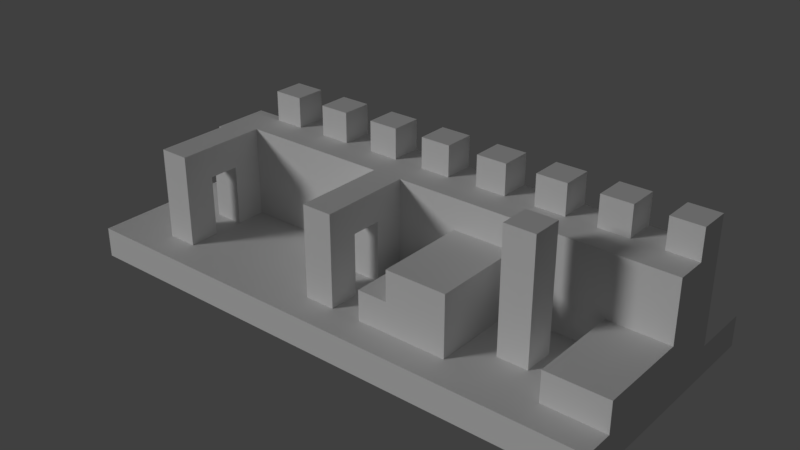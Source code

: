# Source: level.blend  (saved by Blender 2.78.0; exported with 4.5.12 LTS)
import bpy
from mathutils import Matrix  # noqa: F401  (used for matrix-valued properties, if any)

bpy.ops.wm.read_factory_settings(use_empty=True)
scene = bpy.context.scene
scene.name = 'Scene'

# ---- collections
col_collection_1 = bpy.data.collections.new('Collection 1'); scene.collection.children.link(col_collection_1)

# ---- materials (node trees are filled in below, after node groups)
mat_brick = bpy.data.materials.new('brick')
mat_brick.alpha_threshold = 0.0
mat_brick.use_transparent_shadow = False
mat_brick.preview_render_type = 'CUBE'
mat_brick.roughness = 0.5
mat_brick.specular_intensity = 0.0
mat_dirt = bpy.data.materials.new('dirt')
mat_dirt.alpha_threshold = 0.0
mat_dirt.use_transparent_shadow = False
mat_dirt.roughness = 0.5
mat_dirt.specular_intensity = 0.0
mat_vines = bpy.data.materials.new('vines')
mat_vines.alpha_threshold = 0.0
mat_vines.use_transparent_shadow = False
mat_vines.roughness = 0.5
mat_vines.specular_intensity = 0.0
mat_grass = bpy.data.materials.new('grass')
mat_grass.alpha_threshold = 0.0
mat_grass.use_transparent_shadow = False
mat_grass.roughness = 0.5
mat_grass.specular_intensity = 0.0
mat_stone = bpy.data.materials.new('stone')
mat_stone.alpha_threshold = 0.0
mat_stone.use_transparent_shadow = False
mat_stone.preview_render_type = 'CUBE'
mat_stone.roughness = 0.5
mat_stone.specular_intensity = 0.0

# ---- material node trees

# ---- world
world_world = bpy.data.worlds.new('World'); scene.world = world_world
world_world.color = (0.05088, 0.05088, 0.05088)
world_world.use_sun_shadow = False
world_world.sun_shadow_jitter_overblur = 0.0
world_world.cycles.sampling_method = 'MANUAL'

# ---- lights
light_sun = bpy.data.lights.new('Sun', 'SUN')
light_sun.transmission_factor = 0.0
light_sun.angle = 0.1993
light_sun.energy = 1.0
light_sun.shadow_buffer_clip_start = 0.5
light_sun.shadow_soft_size = 0.1
light_sun.shadow_cascade_max_distance = 1000.0

# ---- meshes
me_level_002 = bpy.data.meshes.new('level.002')
me_level_002.from_pydata([(-10.5, -3.5, 0.5), (-9.5, -3.5, 0.5), (-9.5, -3.5, 1.5), (-10.5, -3.5, 1.5), (-10.5, -2.5, 0.5), (-9.5, -2.5, 0.5), (-9.5, -2.5, 1.5), (-10.5, -2.5, 1.5), (-8.5, -3.5, 0.5), (-8.5, -3.5, 1.5), (-8.5, -2.5, 0.5), (-8.5, -2.5, 1.5), (-7.5, -3.5, 0.5), (-7.5, -3.5, 1.5), (-7.5, -2.5, 0.5), (-7.5, -2.5, 1.5), (-6.5, -3.5, 0.5), (-6.5, -3.5, 1.5), (-6.5, -2.5, 0.5), (-6.5, -2.5, 1.5), (-10.5, -1.5, 0.5), (-9.5, -1.5, 0.5), (-9.5, -1.5, 1.5), (-10.5, -1.5, 1.5), (-8.5, -1.5, 0.5), (-8.5, -1.5, 1.5), (-7.5, -1.5, 0.5), (-6.5, -1.5, 0.5), (-6.5, -1.5, 1.5), (-7.5, -1.5, 1.5), (-10.5, -0.5, 0.5), (-9.5, -0.5, 0.5), (-9.5, -0.5, 1.5), (-10.5, -0.5, 1.5), (-8.5, -0.5, 0.5), (-8.5, -0.5, 1.5), (-7.5, -0.5, 0.5), (-7.5, -0.5, 1.5), (-6.5, -0.5, 0.5), (-6.5, -0.5, 1.5), (-10.5, 0.5, 0.5), (-9.5, 0.5, 0.5), (-9.5, 0.5, 1.5), (-10.5, 0.5, 1.5), (-8.5, 0.5, 0.5), (-8.5, 0.5, 1.5), (-7.5, 0.5, 0.5), (-6.5, 0.5, 0.5), (-6.5, 0.5, 1.5), (-7.5, 0.5, 1.5), (-10.5, 1.5, 0.5), (-9.5, 1.5, 0.5), (-9.5, 1.5, 1.5), (-10.5, 1.5, 1.5), (-8.5, 1.5, 0.5), (-8.5, 1.5, 1.5), (-7.5, 1.5, 0.5), (-6.5, 1.5, 0.5), (-10.5, 2.5, 0.5), (-9.5, 2.5, 0.5), (-9.5, 2.5, 1.5), (-10.5, 2.5, 1.5), (-8.5, 2.5, 0.5), (-7.5, 2.5, 0.5), (-7.5, 1.5, 1.5), (-7.5, 2.5, 1.5), (-8.5, 2.5, 1.5), (-6.5, 2.5, 0.5), (-10.5, 3.5, 0.5), (-9.5, 3.5, 0.5), (-9.5, 3.5, 1.5), (-10.5, 3.5, 1.5), (-8.5, 3.5, 0.5), (-7.5, 3.5, 0.5), (-7.5, 3.5, 1.5), (-8.5, 3.5, 1.5), (-6.5, 3.5, 0.5), (-6.5, 2.5, 1.5), (-6.5, 3.5, 1.5), (-9.5, 4.5, 0.5), (-10.5, 4.5, 0.5), (-10.5, 4.5, 1.5), (-9.5, 4.5, 1.5), (-8.5, 4.5, 0.5), (-8.5, 4.5, 1.5), (-7.5, 4.5, 0.5), (-7.5, 4.5, 1.5), (-6.5, 4.5, 0.5), (-6.5, 4.5, 1.5), (-7.5, -2.5, 2.5), (-8.5, -2.5, 2.5), (-8.5, -1.5, 2.5), (-7.5, -1.5, 2.5), (-7.5, -0.5, 2.5), (-8.5, -0.5, 2.5), (-7.5, 0.5, 2.5), (-8.5, 0.5, 2.5), (-8.5, 1.5, 2.5), (-7.5, 1.5, 2.5), (-6.5, 0.5, 2.5), (-9.5, 1.5, 2.5), (-8.5, 2.5, 2.5), (-9.5, 2.5, 2.5), (-7.5, 2.5, 2.5), (-6.5, 2.5, 2.5), (-9.5, 3.5, 2.5), (-8.5, 3.5, 2.5), (-7.5, -2.5, 3.5), (-8.5, -2.5, 3.5), (-8.5, -1.5, 3.5), (-7.5, -1.5, 3.5), (-7.5, -0.5, 3.5), (-8.5, -0.5, 3.5), (-7.5, 0.5, 3.5), (-8.5, 0.5, 3.5), (-8.5, 1.5, 3.5), (-7.5, 1.5, 3.5), (-6.5, 0.5, 3.5), (-10.5, 1.5, 2.5), (-9.5, 1.5, 3.5), (-10.5, 1.5, 3.5), (-10.5, 2.5, 2.5), (-9.5, 2.5, 3.5), (-10.5, 2.5, 3.5), (-8.5, 2.5, 3.5), (-7.5, 2.5, 3.5), (-6.5, 2.5, 3.5), (-10.5, 3.5, 2.5), (-10.5, 3.5, 3.5), (-9.5, 3.5, 3.5), (-8.5, 3.5, 3.5), (-7.5, -2.5, 4.5), (-8.5, -2.5, 4.5), (-7.5, -1.5, 4.5), (-8.5, -1.5, 4.5), (-7.5, -0.5, 4.5), (-8.5, -0.5, 4.5), (-7.5, 0.5, 4.5), (-8.5, 0.5, 4.5), (-8.5, 1.5, 4.5), (-7.5, 1.5, 4.5), (-6.5, 0.5, 4.5), (-6.5, 1.5, 4.5), (-7.5, 2.5, 4.5), (-6.5, 2.5, 4.5), (-6.5, 1.5, 5.5), (-7.5, 1.5, 5.5), (-7.5, 2.5, 5.5), (-6.5, 2.5, 5.5), (-5.5, -3.5, 0.5), (-5.5, -3.5, 1.5), (-5.5, -2.5, 0.5), (-5.5, -2.5, 1.5), (-4.5, -3.5, 0.5), (-4.5, -3.5, 1.5), (-4.5, -2.5, 0.5), (-4.5, -2.5, 1.5), (-3.5, -3.5, 0.5), (-3.5, -3.5, 1.5), (-3.5, -2.5, 0.5), (-3.5, -2.5, 1.5), (-2.5, -3.5, 0.5), (-2.5, -3.5, 1.5), (-2.5, -2.5, 0.5), (-2.5, -2.5, 1.5), (-1.5, -3.5, 0.5), (-1.5, -3.5, 1.5), (-1.5, -2.5, 0.5), (-1.5, -2.5, 1.5), (-0.5, -3.5, 0.5), (-0.5, -3.5, 1.5), (-0.5, -2.5, 0.5), (-0.5, -2.5, 1.5), (0.5, -3.5, 0.5), (0.5, -3.5, 1.5), (0.5, -2.5, 0.5), (0.5, -2.5, 1.5), (1.5, -3.5, 0.5), (1.5, -3.5, 1.5), (1.5, -2.5, 0.5), (1.5, -2.5, 1.5), (2.5, -3.5, 0.5), (2.5, -3.5, 1.5), (2.5, -2.5, 0.5), (2.5, -2.5, 1.5), (3.5, -3.5, 0.5), (3.5, -3.5, 1.5), (3.5, -2.5, 0.5), (3.5, -2.5, 1.5), (4.5, -3.5, 0.5), (4.5, -3.5, 1.5), (4.5, -2.5, 0.5), (4.5, -2.5, 1.5), (5.5, -3.5, 0.5), (5.5, -3.5, 1.5), (5.5, -2.5, 0.5), (5.5, -2.5, 1.5), (6.5, -3.5, 0.5), (6.5, -3.5, 1.5), (6.5, -2.5, 0.5), (6.5, -2.5, 1.5), (7.5, -3.5, 0.5), (7.5, -3.5, 1.5), (7.5, -2.5, 0.5), (7.5, -2.5, 1.5), (-5.5, -1.5, 0.5), (-5.5, -1.5, 1.5), (-4.5, -1.5, 0.5), (-4.5, -1.5, 1.5), (-3.5, -1.5, 0.5), (-3.5, -1.5, 1.5), (-2.5, -1.5, 0.5), (-2.5, -1.5, 1.5), (-1.5, -1.5, 0.5), (-0.5, -1.5, 0.5), (-0.5, -1.5, 1.5), (-1.5, -1.5, 1.5), (0.5, -1.5, 0.5), (1.5, -1.5, 0.5), (2.5, -1.5, 0.5), (3.5, -1.5, 0.5), (3.5, -1.5, 1.5), (2.5, -1.5, 1.5), (4.5, -1.5, 0.5), (4.5, -1.5, 1.5), (5.5, -1.5, 0.5), (5.5, -1.5, 1.5), (6.5, -1.5, 0.5), (7.5, -1.5, 0.5), (7.5, -1.5, 1.5), (-5.5, -0.5, 0.5), (-5.5, -0.5, 1.5), (-4.5, -0.5, 0.5), (-4.5, -0.5, 1.5), (-3.5, -0.5, 0.5), (-3.5, -0.5, 1.5), (-2.5, -0.5, 0.5), (-2.5, -0.5, 1.5), (-1.5, -0.5, 0.5), (-1.5, -0.5, 1.5), (-0.5, -0.5, 0.5), (-0.5, -0.5, 1.5), (0.5, -0.5, 0.5), (1.5, -0.5, 0.5), (2.5, -0.5, 0.5), (3.5, -0.5, 0.5), (3.5, -0.5, 1.5), (2.5, -0.5, 1.5), (4.5, -0.5, 0.5), (5.5, -0.5, 0.5), (5.5, -0.5, 1.5), (4.5, -0.5, 1.5), (6.5, -0.5, 0.5), (7.5, -0.5, 0.5), (7.5, -0.5, 1.5), (-5.5, 0.5, 0.5), (-5.5, 0.5, 1.5), (-4.5, 0.5, 0.5), (-4.5, 0.5, 1.5), (-3.5, 0.5, 0.5), (-3.5, 0.5, 1.5), (-2.5, 0.5, 0.5), (-2.5, 0.5, 1.5), (-1.5, 0.5, 0.5), (-0.5, 0.5, 0.5), (-0.5, 0.5, 1.5), (-1.5, 0.5, 1.5), (0.5, 0.5, 0.5), (1.5, 0.5, 0.5), (2.5, 0.5, 0.5), (3.5, 0.5, 0.5), (3.5, 0.5, 1.5), (2.5, 0.5, 1.5), (4.5, 0.5, 0.5), (4.5, 0.5, 1.5), (5.5, 0.5, 0.5), (5.5, 0.5, 1.5), (6.5, 0.5, 0.5), (7.5, 0.5, 0.5), (7.5, 0.5, 1.5), (-5.5, 1.5, 0.5), (-4.5, 1.5, 0.5), (-3.5, 1.5, 0.5), (-2.5, 1.5, 0.5), (-1.5, 1.5, 0.5), (-0.5, 1.5, 0.5), (0.5, 1.5, 0.5), (1.5, 1.5, 0.5), (2.5, 1.5, 0.5), (3.5, 1.5, 0.5), (4.5, 1.5, 0.5), (5.5, 1.5, 0.5), (6.5, 1.5, 0.5), (7.5, 1.5, 0.5), (7.5, 1.5, 1.5), (-5.5, 2.5, 0.5), (-4.5, 2.5, 0.5), (-3.5, 2.5, 0.5), (-2.5, 2.5, 0.5), (-1.5, 2.5, 0.5), (-0.5, 2.5, 0.5), (0.5, 2.5, 0.5), (1.5, 2.5, 0.5), (2.5, 2.5, 0.5), (3.5, 2.5, 0.5), (4.5, 2.5, 0.5), (5.5, 2.5, 0.5), (6.5, 2.5, 0.5), (7.5, 2.5, 0.5), (7.5, 2.5, 1.5), (-5.5, 3.5, 0.5), (-5.5, 2.5, 1.5), (-5.5, 3.5, 1.5), (-4.5, 3.5, 0.5), (-4.5, 2.5, 1.5), (-4.5, 3.5, 1.5), (-3.5, 3.5, 0.5), (-3.5, 2.5, 1.5), (-3.5, 3.5, 1.5), (-2.5, 3.5, 0.5), (-2.5, 2.5, 1.5), (-2.5, 3.5, 1.5), (-1.5, 3.5, 0.5), (-1.5, 2.5, 1.5), (-1.5, 3.5, 1.5), (-0.5, 3.5, 0.5), (-0.5, 2.5, 1.5), (-0.5, 3.5, 1.5), (0.5, 3.5, 0.5), (0.5, 2.5, 1.5), (0.5, 3.5, 1.5), (1.5, 3.5, 0.5), (1.5, 2.5, 1.5), (1.5, 3.5, 1.5), (2.5, 3.5, 0.5), (2.5, 2.5, 1.5), (2.5, 3.5, 1.5), (3.5, 3.5, 0.5), (3.5, 2.5, 1.5), (3.5, 3.5, 1.5), (4.5, 3.5, 0.5), (4.5, 2.5, 1.5), (4.5, 3.5, 1.5), (5.5, 3.5, 0.5), (5.5, 2.5, 1.5), (5.5, 3.5, 1.5), (6.5, 3.5, 0.5), (6.5, 2.5, 1.5), (6.5, 3.5, 1.5), (7.5, 3.5, 0.5), (7.5, 3.5, 1.5), (-5.5, 4.5, 0.5), (-5.5, 4.5, 1.5), (-4.5, 4.5, 0.5), (-4.5, 4.5, 1.5), (-3.5, 4.5, 0.5), (-3.5, 4.5, 1.5), (-2.5, 4.5, 0.5), (-2.5, 4.5, 1.5), (-1.5, 4.5, 0.5), (-1.5, 4.5, 1.5), (-0.5, 4.5, 0.5), (-0.5, 4.5, 1.5), (0.5, 4.5, 0.5), (0.5, 4.5, 1.5), (1.5, 4.5, 0.5), (1.5, 4.5, 1.5), (2.5, 4.5, 0.5), (2.5, 4.5, 1.5), (3.5, 4.5, 0.5), (3.5, 4.5, 1.5), (4.5, 4.5, 0.5), (4.5, 4.5, 1.5), (5.5, 4.5, 0.5), (5.5, 4.5, 1.5), (6.5, 4.5, 0.5), (6.5, 4.5, 1.5), (7.5, 4.5, 0.5), (7.5, 4.5, 1.5), (-1.5, -2.5, 2.5), (-2.5, -2.5, 2.5), (-2.5, -1.5, 2.5), (-1.5, -1.5, 2.5), (0.5, -2.5, 2.5), (-0.5, -2.5, 2.5), (0.5, -1.5, 2.5), (-0.5, -1.5, 2.5), (1.5, -2.5, 2.5), (2.5, -2.5, 2.5), (2.5, -1.5, 2.5), (6.5, -2.5, 2.5), (5.5, -2.5, 2.5), (6.5, -1.5, 2.5), (5.5, -1.5, 2.5), (7.5, -2.5, 2.5), (7.5, -1.5, 2.5), (0.5, -0.5, 2.5), (-0.5, -0.5, 2.5), (2.5, -0.5, 2.5), (4.5, -1.5, 2.5), (3.5, -1.5, 2.5), (3.5, -0.5, 2.5), (4.5, -0.5, 2.5), (6.5, -0.5, 2.5), (5.5, -0.5, 2.5), (7.5, -0.5, 2.5), (-1.5, -0.5, 2.5), (-2.5, -0.5, 2.5), (-1.5, 0.5, 2.5), (-2.5, 0.5, 2.5), (0.5, 0.5, 2.5), (-0.5, 0.5, 2.5), (2.5, 0.5, 2.5), (6.5, 0.5, 2.5), (5.5, 0.5, 2.5), (7.5, 0.5, 2.5), (-5.5, 0.5, 2.5), (-4.5, 0.5, 2.5), (-3.5, 0.5, 2.5), (3.5, 0.5, 2.5), (4.5, 0.5, 2.5), (7.5, 1.5, 2.5), (-5.5, 2.5, 2.5), (-4.5, 2.5, 2.5), (-3.5, 2.5, 2.5), (-2.5, 2.5, 2.5), (-1.5, 2.5, 2.5), (-0.5, 2.5, 2.5), (0.5, 2.5, 2.5), (1.5, 2.5, 2.5), (2.5, 2.5, 2.5), (3.5, 2.5, 2.5), (4.5, 2.5, 2.5), (5.5, 2.5, 2.5), (6.5, 2.5, 2.5), (7.5, 2.5, 2.5), (-1.5, -2.5, 3.5), (-2.5, -2.5, 3.5), (-2.5, -1.5, 3.5), (-1.5, -1.5, 3.5), (1.5, -2.5, 3.5), (0.5, -2.5, 3.5), (1.5, -1.5, 3.5), (0.5, -1.5, 3.5), (2.5, -2.5, 3.5), (2.5, -1.5, 3.5), (1.5, -0.5, 3.5), (0.5, -0.5, 3.5), (2.5, -0.5, 3.5), (4.5, -1.5, 3.5), (3.5, -1.5, 3.5), (3.5, -0.5, 3.5), (4.5, -0.5, 3.5), (-1.5, -0.5, 3.5), (-2.5, -0.5, 3.5), (-1.5, 0.5, 3.5), (-2.5, 0.5, 3.5), (1.5, 0.5, 3.5), (0.5, 0.5, 3.5), (2.5, 0.5, 3.5), (-5.5, 0.5, 3.5), (-4.5, 0.5, 3.5), (-3.5, 0.5, 3.5), (-0.5, 0.5, 3.5), (3.5, 0.5, 3.5), (4.5, 0.5, 3.5), (5.5, 0.5, 3.5), (6.5, 0.5, 3.5), (7.5, 0.5, 3.5), (7.5, 1.5, 3.5), (-5.5, 2.5, 3.5), (-4.5, 2.5, 3.5), (-3.5, 2.5, 3.5), (-2.5, 2.5, 3.5), (-1.5, 2.5, 3.5), (-0.5, 2.5, 3.5), (0.5, 2.5, 3.5), (1.5, 2.5, 3.5), (2.5, 2.5, 3.5), (3.5, 2.5, 3.5), (4.5, 2.5, 3.5), (5.5, 2.5, 3.5), (6.5, 2.5, 3.5), (7.5, 2.5, 3.5), (-1.5, -2.5, 4.5), (-2.5, -2.5, 4.5), (-1.5, -1.5, 4.5), (-2.5, -1.5, 4.5), (-1.5, -0.5, 4.5), (-2.5, -0.5, 4.5), (4.5, -1.5, 4.5), (3.5, -1.5, 4.5), (3.5, -0.5, 4.5), (4.5, -0.5, 4.5), (-1.5, 0.5, 4.5), (-2.5, 0.5, 4.5), (-5.5, 0.5, 4.5), (-5.5, 1.5, 4.5), (-4.5, 0.5, 4.5), (-4.5, 1.5, 4.5), (-3.5, 0.5, 4.5), (-3.5, 1.5, 4.5), (-2.5, 1.5, 4.5), (-1.5, 1.5, 4.5), (-0.5, 0.5, 4.5), (-0.5, 1.5, 4.5), (0.5, 0.5, 4.5), (0.5, 1.5, 4.5), (1.5, 0.5, 4.5), (1.5, 1.5, 4.5), (2.5, 0.5, 4.5), (2.5, 1.5, 4.5), (3.5, 0.5, 4.5), (3.5, 1.5, 4.5), (4.5, 0.5, 4.5), (4.5, 1.5, 4.5), (5.5, 0.5, 4.5), (5.5, 1.5, 4.5), (6.5, 0.5, 4.5), (6.5, 1.5, 4.5), (7.5, 0.5, 4.5), (7.5, 1.5, 4.5), (-5.5, 2.5, 4.5), (-4.5, 2.5, 4.5), (-3.5, 2.5, 4.5), (-2.5, 2.5, 4.5), (-1.5, 2.5, 4.5), (-0.5, 2.5, 4.5), (0.5, 2.5, 4.5), (1.5, 2.5, 4.5), (2.5, 2.5, 4.5), (3.5, 2.5, 4.5), (4.5, 2.5, 4.5), (5.5, 2.5, 4.5), (6.5, 2.5, 4.5), (7.5, 2.5, 4.5), (4.5, -1.5, 5.5), (3.5, -1.5, 5.5), (3.5, -0.5, 5.5), (4.5, -0.5, 5.5), (-4.5, 1.5, 5.5), (-5.5, 1.5, 5.5), (-5.5, 2.5, 5.5), (-4.5, 2.5, 5.5), (-2.5, 1.5, 5.5), (-3.5, 1.5, 5.5), (-3.5, 2.5, 5.5), (-2.5, 2.5, 5.5), (-0.5, 1.5, 5.5), (-1.5, 1.5, 5.5), (-1.5, 2.5, 5.5), (-0.5, 2.5, 5.5), (1.5, 1.5, 5.5), (0.5, 1.5, 5.5), (0.5, 2.5, 5.5), (1.5, 2.5, 5.5), (3.5, 1.5, 5.5), (2.5, 1.5, 5.5), (2.5, 2.5, 5.5), (3.5, 2.5, 5.5), (5.5, 1.5, 5.5), (4.5, 1.5, 5.5), (4.5, 2.5, 5.5), (5.5, 2.5, 5.5), (7.5, 1.5, 5.5), (6.5, 1.5, 5.5), (6.5, 2.5, 5.5), (7.5, 2.5, 5.5)], [(245, 270), (288, 289), (313, 353), (401, 402), (314, 317), (267, 268), (357, 358), (54, 62), (183, 219), (213, 238), (55, 64), (304, 305), (65, 74), (432, 480), (41, 51), (475, 527), (232, 234), (283, 298), (477, 529), (163, 211), (220, 223), (427, 428), (333, 336), (105, 106), (282, 283), (475, 476), (343, 373), (179, 218), (16, 18), (492, 493), (331, 365), (363, 365), (72, 73), (38, 230), (285, 300), (259, 282), (532, 533), (338, 431), (277, 278), (478, 479), (336, 339), (159, 209), (27, 38), (304, 337), (101, 124), (97, 101), (87, 88), (348, 350), (347, 348), (57, 67), (433, 481), (284, 299), (163, 167), (51, 54), (30, 31), (473, 525), (364, 366), (248, 249), (126, 144), (363, 364), (432, 433), (320, 323), (211, 236), (331, 334), (302, 303), (179, 183), (143, 144), (205, 207), (73, 85), (318, 321), (161, 163), (261, 283), (422, 470), (225, 249), (307, 346), (103, 104), (314, 423), (473, 474), (177, 179), (10, 24), (273, 275), (126, 470), (287, 288), (361, 363), (240, 264), (287, 302), (344, 345), (50, 51), (5, 10), (478, 530), (427, 475), (338, 341), (303, 304), (18, 151), (219, 220), (21, 31), (66, 101), (227, 252), (310, 351), (329, 330), (257, 259), (44, 46), (36, 46), (306, 343), (59, 69), (320, 425), (214, 240), (77, 78), (286, 287), (273, 290), (77, 104), (366, 368), (322, 325), (480, 532), (361, 362), (316, 319), (236, 238), (209, 234), (300, 301), (85, 87), (479, 480), (346, 375), (375, 377), (337, 340), (422, 423), (340, 371), (322, 359), (275, 277), (40, 41), (359, 361), (522, 523), (305, 340), (316, 355), (14, 26), (242, 267), (149, 151), (328, 363), (289, 290), (334, 367), (474, 526), (270, 289), (321, 324), (317, 320), (68, 69), (305, 306), (282, 297), (47, 255), (12, 14), (528, 529), (480, 481), (329, 428), (345, 374), (309, 347), (125, 126), (347, 434), (332, 335), (83, 84), (217, 218), (338, 339), (259, 261), (56, 57), (423, 424), (26, 36), (104, 422), (327, 362), (474, 475), (321, 358), (339, 370), (191, 223), (57, 280), (343, 346), (376, 378), (175, 179), (375, 376), (281, 296), (34, 36), (290, 291), (284, 285), (167, 213), (333, 366), (165, 167), (360, 362), (252, 253), (359, 360), (104, 126), (83, 85), (69, 72), (47, 57), (306, 307), (479, 531), (181, 183), (1, 5), (105, 129), (159, 163), (342, 345), (303, 334), (268, 269), (195, 199), (280, 295), (296, 313), (244, 269), (291, 292), (269, 288), (62, 72), (365, 367), (238, 240), (115, 116), (327, 330), (307, 308), (317, 318), (187, 220), (86, 88), (207, 209), (106, 130), (78, 88), (434, 482), (425, 426), (263, 284), (41, 44), (302, 331), (423, 471), (354, 356), (223, 225), (482, 483), (205, 230), (470, 471), (268, 287), (63, 73), (370, 372), (341, 344), (365, 366), (326, 329), (291, 306), (286, 301), (434, 435), (296, 297), (341, 432), (451, 452), (424, 472), (218, 219), (101, 106), (78, 312), (65, 66), (238, 263), (325, 361), (31, 41), (371, 373), (292, 307), (470, 522), (311, 314), (355, 357), (337, 369), (285, 286), (526, 527), (275, 291), (24, 26), (249, 252), (298, 319), (240, 242), (97, 98), (10, 14), (213, 214), (46, 56), (301, 302), (8, 10), (191, 195), (344, 347), (299, 322), (155, 159), (77, 311), (153, 155), (325, 328), (155, 207), (323, 324), (175, 217), (328, 331), (79, 80), (74, 78), (425, 473), (372, 374), (269, 270), (199, 227), (371, 372), (73, 76), (472, 473), (243, 268), (339, 342), (171, 175), (169, 171), (356, 358), (355, 356), (297, 316), (277, 292), (54, 56), (312, 315), (234, 236), (214, 217), (232, 257), (59, 62), (75, 106), (76, 87), (430, 478), (424, 425), (326, 327), (199, 203), (219, 244), (79, 82), (353, 355), (280, 281), (65, 77), (187, 191), (481, 482), (197, 199), (471, 472), (185, 187), (311, 312), (66, 75), (524, 525), (315, 354), (369, 371), (290, 305), (248, 273), (44, 54), (472, 524), (313, 316), (346, 349), (295, 296), (317, 424), (56, 63), (530, 531), (335, 430), (151, 205), (323, 326), (85, 86), (58, 59), (429, 430), (330, 333), (310, 313), (218, 243), (79, 83), (20, 21), (374, 376), (318, 356), (471, 523), (344, 433), (353, 354), (295, 310), (36, 38), (27, 205), (358, 360), (369, 370), (367, 369), (87, 351), (292, 293), (320, 321), (257, 281), (428, 476), (345, 348), (242, 243), (297, 298), (335, 336), (211, 213), (430, 431), (234, 259), (4, 5), (14, 18), (329, 332), (21, 24), (300, 325), (217, 242), (319, 357), (351, 353), (381, 382), (171, 214), (51, 59), (263, 264), (336, 368), (264, 267), (481, 533), (315, 318), (340, 343), (227, 228), (330, 364), (255, 280), (151, 155), (69, 79), (288, 303), (245, 248), (243, 244), (31, 34), (298, 299), (157, 159), (431, 432), (335, 338), (18, 27), (429, 477), (342, 372), (34, 44), (428, 429), (267, 286), (220, 245), (167, 171), (5, 21), (352, 354), (281, 282), (351, 352), (63, 67), (311, 422), (270, 273), (324, 360), (91, 92), (482, 534), (326, 427), (225, 227), (26, 27), (173, 175), (368, 370), (367, 368), (341, 342), (348, 376), (314, 315), (289, 304), (67, 76), (244, 245), (299, 300), (426, 474), (324, 327), (76, 310), (230, 232), (236, 261), (312, 352), (209, 211), (183, 187), (67, 295), (72, 83), (373, 375), (264, 285), (334, 337), (55, 66), (477, 478), (189, 191), (46, 47), (38, 47), (207, 232), (357, 359), (323, 426), (230, 255), (88, 352), (431, 479), (362, 364), (223, 248), (534, 535), (249, 275), (252, 277), (476, 528), (193, 195), (433, 434), (332, 429), (319, 322), (426, 427), (301, 328), (255, 257), (332, 333), (62, 63), (283, 284), (24, 34), (373, 374), (261, 263), (476, 477), (195, 225)], [(0, 1, 2, 3), (2, 6, 7, 3), (0, 3, 7, 4), (1, 8, 9, 2), (9, 11, 6, 2), (8, 12, 13, 9), (13, 15, 11, 9), (12, 16, 17, 13), (17, 19, 15, 13), (6, 22, 23, 7), (4, 7, 23, 20), (11, 25, 22, 6), (19, 28, 29, 15), (22, 32, 33, 23), (20, 23, 33, 30), (25, 35, 32, 22), (29, 37, 35, 25), (28, 39, 37, 29), (32, 42, 43, 33), (30, 33, 43, 40), (35, 45, 42, 32), (39, 48, 49, 37), (42, 52, 53, 43), (40, 43, 53, 50), (45, 55, 52, 42), (52, 60, 61, 53), (50, 53, 61, 58), (60, 70, 71, 61), (58, 61, 71, 68), (70, 82, 81, 71), (68, 71, 81, 80), (75, 84, 82, 70), (74, 86, 84, 75), (11, 15, 89, 90), (15, 29, 92, 89), (11, 90, 91, 25), (35, 37, 93, 94), (37, 49, 95, 93), (35, 94, 96, 45), (45, 96, 97, 55), (49, 48, 99, 95), (52, 55, 97, 100), (52, 100, 102, 60), (64, 98, 103, 65), (60, 102, 105, 70), (90, 89, 107, 108), (89, 92, 110, 107), (90, 108, 109, 91), (94, 93, 111, 112), (93, 95, 113, 111), (94, 112, 114, 96), (96, 114, 115, 97), (95, 99, 117, 113), (118, 100, 119, 120), (118, 121, 102, 100), (119, 122, 123, 120), (118, 120, 123, 121), (100, 97, 115, 119), (115, 124, 122, 119), (98, 116, 125, 103), (121, 127, 105, 102), (122, 129, 128, 123), (121, 123, 128, 127), (124, 130, 129, 122), (108, 107, 131, 132), (131, 133, 134, 132), (107, 110, 133, 131), (108, 132, 134, 109), (109, 112, 111, 110), (133, 135, 136, 134), (110, 111, 135, 133), (109, 134, 136, 112), (135, 137, 138, 136), (111, 113, 137, 135), (112, 136, 138, 114), (137, 140, 139, 138), (114, 138, 139, 115), (113, 117, 141, 137), (141, 142, 140, 137), (116, 140, 143, 125), (140, 142, 145, 146), (145, 148, 147, 146), (142, 144, 148, 145), (140, 146, 147, 143), (16, 149, 150, 17), (150, 152, 19, 17), (149, 153, 154, 150), (154, 156, 152, 150), (153, 157, 158, 154), (158, 160, 156, 154), (157, 161, 162, 158), (162, 164, 160, 158), (161, 165, 166, 162), (166, 168, 164, 162), (165, 169, 170, 166), (170, 172, 168, 166), (169, 173, 174, 170), (174, 176, 172, 170), (173, 177, 178, 174), (178, 180, 176, 174), (177, 181, 182, 178), (182, 184, 180, 178), (181, 185, 186, 182), (186, 188, 184, 182), (185, 189, 190, 186), (190, 192, 188, 186), (189, 193, 194, 190), (194, 196, 192, 190), (193, 197, 198, 194), (198, 200, 196, 194), (197, 201, 202, 198), (202, 204, 200, 198), (201, 203, 204, 202), (152, 206, 28, 19), (156, 208, 206, 152), (160, 210, 208, 156), (164, 212, 210, 160), (172, 215, 216, 168), (188, 221, 222, 184), (192, 224, 221, 188), (196, 226, 224, 192), (203, 228, 229, 204), (206, 231, 39, 28), (208, 233, 231, 206), (210, 235, 233, 208), (212, 237, 235, 210), (216, 239, 237, 212), (215, 241, 239, 216), (221, 246, 247, 222), (226, 250, 251, 224), (228, 253, 254, 229), (231, 256, 48, 39), (233, 258, 256, 231), (235, 260, 258, 233), (237, 262, 260, 235), (241, 265, 266, 239), (246, 271, 272, 247), (251, 274, 271, 246), (250, 276, 274, 251), (253, 278, 279, 254), (278, 293, 294, 279), (293, 308, 309, 294), (308, 349, 350, 309), (349, 377, 378, 350), (164, 168, 379, 380), (168, 216, 382, 379), (164, 380, 381, 212), (172, 176, 383, 384), (383, 385, 386, 384), (172, 384, 386, 215), (176, 180, 387, 383), (180, 184, 388, 387), (184, 222, 389, 388), (196, 200, 390, 391), (390, 392, 393, 391), (196, 391, 393, 226), (200, 204, 394, 390), (394, 395, 392, 390), (204, 229, 395, 394), (385, 396, 397, 386), (215, 386, 397, 241), (222, 247, 398, 389), (221, 224, 399, 400), (224, 251, 402, 399), (221, 400, 401, 246), (392, 403, 404, 393), (226, 393, 404, 250), (395, 405, 403, 392), (229, 254, 405, 395), (237, 239, 406, 407), (239, 266, 408, 406), (237, 407, 409, 262), (396, 410, 411, 397), (241, 397, 411, 265), (247, 272, 412, 398), (403, 413, 414, 404), (250, 404, 414, 276), (405, 415, 413, 403), (254, 279, 415, 405), (48, 256, 416, 99), (256, 258, 417, 416), (258, 260, 418, 417), (260, 262, 409, 418), (266, 265, 411, 408), (272, 271, 419, 412), (271, 274, 420, 419), (274, 276, 414, 420), (279, 294, 421, 415), (294, 309, 435, 421), (380, 379, 436, 437), (379, 382, 439, 436), (380, 437, 438, 381), (383, 387, 440, 441), (440, 442, 443, 441), (383, 441, 443, 385), (387, 388, 444, 440), (444, 445, 442, 440), (388, 389, 445, 444), (442, 446, 447, 443), (385, 443, 447, 396), (445, 448, 446, 442), (389, 398, 448, 445), (400, 399, 449, 450), (399, 402, 452, 449), (400, 450, 451, 401), (407, 406, 453, 454), (406, 408, 455, 453), (407, 454, 456, 409), (446, 457, 458, 447), (396, 447, 458, 410), (448, 459, 457, 446), (398, 412, 459, 448), (99, 416, 460, 117), (416, 417, 461, 460), (417, 418, 462, 461), (418, 409, 456, 462), (408, 411, 463, 455), (411, 410, 458, 463), (412, 419, 464, 459), (419, 420, 465, 464), (420, 414, 466, 465), (414, 413, 467, 466), (413, 415, 468, 467), (415, 421, 469, 468), (421, 435, 483, 469), (437, 436, 484, 485), (484, 486, 487, 485), (436, 439, 486, 484), (437, 485, 487, 438), (438, 454, 453, 439), (486, 488, 489, 487), (439, 453, 488, 486), (438, 487, 489, 454), (450, 449, 490, 491), (449, 452, 493, 490), (450, 491, 492, 451), (488, 494, 495, 489), (453, 455, 494, 488), (454, 489, 495, 456), (117, 460, 496, 141), (496, 497, 142, 141), (460, 461, 498, 496), (498, 499, 497, 496), (461, 462, 500, 498), (500, 501, 499, 498), (462, 456, 495, 500), (495, 502, 501, 500), (494, 503, 502, 495), (455, 463, 504, 494), (504, 505, 503, 494), (463, 458, 506, 504), (506, 507, 505, 504), (458, 457, 508, 506), (508, 509, 507, 506), (457, 459, 510, 508), (510, 511, 509, 508), (459, 464, 512, 510), (512, 513, 511, 510), (464, 465, 514, 512), (514, 515, 513, 512), (465, 466, 516, 514), (516, 517, 515, 514), (466, 467, 518, 516), (518, 519, 517, 516), (467, 468, 520, 518), (520, 521, 519, 518), (468, 469, 521, 520), (497, 522, 144, 142), (501, 524, 523, 499), (503, 526, 525, 502), (507, 528, 527, 505), (511, 530, 529, 509), (515, 532, 531, 513), (519, 534, 533, 517), (469, 483, 535, 521), (491, 490, 536, 537), (536, 539, 538, 537), (490, 493, 539, 536), (491, 537, 538, 492), (497, 499, 540, 541), (540, 543, 542, 541), (499, 523, 543, 540), (497, 541, 542, 522), (501, 502, 544, 545), (544, 547, 546, 545), (502, 525, 547, 544), (501, 545, 546, 524), (503, 505, 548, 549), (548, 551, 550, 549), (505, 527, 551, 548), (503, 549, 550, 526), (507, 509, 552, 553), (552, 555, 554, 553), (509, 529, 555, 552), (507, 553, 554, 528), (511, 513, 556, 557), (556, 559, 558, 557), (513, 531, 559, 556), (511, 557, 558, 530), (515, 517, 560, 561), (560, 563, 562, 561), (517, 533, 563, 560), (515, 561, 562, 532), (519, 521, 564, 565), (564, 567, 566, 565), (521, 535, 567, 564), (519, 565, 566, 534)])
me_level_002.polygons.foreach_set('use_smooth', [True] * 307)
me_level_002.polygons.foreach_set('material_index', [1, 3, 0, 1, 3, 1, 4, 1, 4, 3, 0, 3, 4, 1, 0, 1, 4, 4, 3, 0, 3, 4, 3, 0, 3, 3, 0, 3, 0, 3, 0, 3, 3, 0, 0, 0, 0, 0, 0, 0, 0, 0, 0, 0, 0, 0, 0, 0, 0, 0, 0, 0, 0, 0, 0, 4, 0, 0, 4, 0, 0, 4, 0, 4, 0, 0, 0, 0, 0, 0, 0, 0, 0, 0, 0, 0, 0, 0, 0, 0, 0, 0, 0, 0, 1, 4, 1, 4, 1, 4, 1, 4, 1, 4, 1, 4, 1, 4, 1, 4, 1, 4, 1, 4, 1, 4, 1, 4, 1, 4, 1, 4, 0, 4, 4, 4, 4, 4, 4, 4, 4, 0, 4, 4, 4, 4, 0, 4, 4, 4, 0, 4, 4, 4, 4, 4, 4, 4, 4, 0, 0, 0, 0, 0, 0, 0, 0, 0, 4, 0, 0, 0, 0, 0, 4, 0, 0, 4, 0, 4, 0, 0, 2, 2, 2, 4, 0, 4, 0, 0, 0, 0, 4, 0, 0, 4, 0, 4, 0, 0, 0, 0, 0, 0, 0, 0, 0, 0, 0, 0, 0, 0, 0, 4, 0, 0, 4, 0, 4, 0, 4, 0, 2, 2, 2, 0, 0, 0, 4, 0, 4, 0, 0, 0, 0, 0, 0, 0, 0, 0, 0, 0, 0, 0, 0, 0, 0, 0, 0, 0, 0, 0, 0, 2, 2, 2, 0, 0, 0, 0, 0, 0, 0, 0, 0, 0, 0, 0, 0, 0, 0, 0, 0, 0, 0, 0, 0, 0, 0, 0, 0, 0, 0, 0, 0, 0, 0, 0, 0, 0, 0, 0, 0, 0, 0, 2, 4, 2, 2, 0, 0, 0, 0, 0, 0, 0, 0, 0, 0, 0, 0, 0, 0, 0, 0, 0, 0, 0, 0, 0, 0, 0, 0, 0, 0, 0, 0])
_k = set([(0, 1), (0, 3), (0, 4), (1, 8), (2, 3), (2, 9), (3, 7), (4, 20), (7, 23), (8, 12), (9, 13), (11, 15), (11, 25), (11, 90), (12, 16), (13, 17), (15, 29), (15, 89), (16, 149), (17, 150), (20, 30), (23, 33), (25, 29), (25, 91), (29, 92), (30, 40), (33, 43), (35, 37), (35, 45), (35, 94), (37, 49), (37, 93), (40, 50), (43, 53), (45, 55), (48, 49), (48, 256), (49, 95), (50, 58), (52, 55), (52, 60), (52, 100), (53, 61), (55, 64), (55, 66), (55, 97), (58, 68), (60, 70), (61, 71), (64, 65), (64, 98), (65, 77), (65, 103), (66, 75), (68, 80), (70, 75), (70, 105), (71, 81), (75, 106), (77, 311), (79, 80), (79, 83), (80, 81), (81, 82), (82, 84), (83, 85), (84, 86), (85, 87), (86, 88), (87, 351), (88, 352), (89, 107), (90, 108), (91, 109), (92, 110), (93, 111), (94, 112), (95, 113), (97, 115), (98, 116), (100, 102), (100, 118), (102, 105), (103, 125), (105, 127), (106, 130), (107, 131), (108, 132), (109, 110), (109, 112), (110, 111), (111, 112), (113, 137), (115, 119), (115, 124), (115, 139), (116, 140), (118, 120), (118, 121), (119, 120), (120, 123), (121, 127), (123, 128), (124, 130), (125, 143), (127, 128), (128, 129), (129, 130), (131, 132), (131, 133), (132, 134), (133, 135), (134, 136), (135, 137), (136, 138), (137, 141), (138, 139), (139, 140), (140, 142), (140, 146), (141, 496), (142, 144), (142, 145), (143, 147), (144, 148), (144, 522), (145, 146), (145, 148), (146, 147), (147, 148), (149, 153), (150, 154), (153, 157), (154, 158), (157, 161), (158, 162), (161, 165), (162, 166), (164, 168), (164, 212), (164, 380), (165, 169), (166, 170), (168, 216), (168, 379), (169, 173), (170, 174), (172, 176), (172, 215), (172, 384), (173, 177), (174, 178), (176, 180), (177, 181), (178, 182), (180, 184), (181, 185), (182, 186), (184, 222), (184, 388), (185, 189), (186, 190), (189, 193), (190, 194), (193, 197), (194, 198), (196, 200), (196, 226), (196, 391), (197, 201), (198, 202), (200, 204), (201, 202), (201, 203), (202, 204), (203, 228), (204, 394), (212, 216), (212, 381), (215, 241), (216, 382), (221, 224), (221, 246), (221, 400), (222, 247), (224, 251), (224, 399), (226, 250), (228, 253), (237, 239), (237, 262), (237, 407), (239, 266), (239, 406), (241, 265), (246, 251), (246, 401), (247, 272), (250, 276), (251, 402), (253, 278), (256, 258), (258, 260), (260, 262), (262, 409), (265, 266), (265, 411), (266, 408), (271, 272), (271, 274), (272, 412), (274, 276), (276, 414), (278, 293), (293, 308), (308, 349), (309, 347), (309, 350), (309, 435), (311, 314), (314, 317), (317, 320), (320, 323), (323, 326), (326, 329), (329, 332), (332, 335), (335, 338), (338, 341), (341, 344), (344, 347), (349, 377), (350, 378), (351, 353), (352, 354), (353, 355), (354, 356), (355, 357), (356, 358), (357, 359), (358, 360), (359, 361), (360, 362), (361, 363), (362, 364), (363, 365), (364, 366), (365, 367), (366, 368), (367, 369), (368, 370), (369, 371), (370, 372), (371, 373), (372, 374), (373, 375), (374, 376), (375, 377), (376, 378), (377, 378), (379, 436), (380, 437), (381, 438), (382, 439), (383, 384), (383, 385), (383, 441), (384, 386), (385, 396), (386, 397), (388, 444), (390, 391), (390, 394), (391, 393), (393, 404), (394, 395), (395, 405), (396, 410), (397, 411), (399, 449), (400, 450), (401, 451), (402, 452), (404, 414), (405, 415), (406, 453), (407, 454), (408, 455), (409, 456), (410, 411), (410, 458), (412, 459), (413, 414), (413, 415), (415, 468), (435, 483), (436, 484), (437, 485), (438, 439), (438, 454), (439, 453), (440, 441), (440, 444), (441, 443), (443, 447), (444, 445), (445, 448), (447, 458), (448, 459), (449, 490), (450, 491), (451, 492), (452, 493), (453, 454), (455, 494), (456, 495), (457, 458), (457, 459), (468, 520), (483, 535), (484, 485), (484, 486), (485, 487), (486, 488), (487, 489), (488, 494), (489, 495), (490, 536), (491, 537), (492, 538), (493, 539), (494, 504), (495, 500), (496, 498), (497, 499), (497, 522), (497, 541), (498, 500), (499, 523), (499, 540), (501, 502), (501, 524), (501, 545), (502, 525), (502, 544), (503, 505), (503, 526), (503, 549), (504, 506), (505, 527), (505, 548), (506, 508), (507, 509), (507, 528), (507, 553), (508, 510), (509, 529), (509, 552), (510, 512), (511, 513), (511, 530), (511, 557), (512, 514), (513, 531), (513, 556), (514, 516), (515, 517), (515, 532), (515, 561), (516, 518), (517, 533), (517, 560), (518, 520), (519, 521), (519, 534), (519, 565), (520, 521), (521, 564), (522, 542), (523, 524), (523, 543), (524, 546), (525, 526), (525, 547), (526, 550), (527, 528), (527, 551), (528, 554), (529, 530), (529, 555), (530, 558), (531, 532), (531, 559), (532, 562), (533, 534), (533, 563), (534, 566), (535, 567), (536, 537), (536, 539), (537, 538), (538, 539), (540, 541), (540, 543), (541, 542), (542, 543), (544, 545), (544, 547), (545, 546), (546, 547), (548, 549), (548, 551), (549, 550), (550, 551), (552, 553), (552, 555), (553, 554), (554, 555), (556, 557), (556, 559), (557, 558), (558, 559), (560, 561), (560, 563), (561, 562), (562, 563), (564, 565), (564, 567), (565, 566), (566, 567)])
me_level_002.attributes.new('sharp_edge', 'BOOLEAN', 'EDGE').data.foreach_set('value', [ (min(e.vertices), max(e.vertices)) in _k for e in me_level_002.edges])
_uv = me_level_002.uv_layers.new(name='UVMap')
_uv.uv.foreach_set('vector', [0.0, 0.0, 1.0, 0.0, 1.0, 1.0, 0.0, 1.0, 0.0, 0.0, 1.0, 0.0, 1.0, 1.0, 0.0, 1.0, 0.0, 0.0, 1.0, 0.0, 1.0, 1.0, 0.0, 1.0, 0.0, 0.0, 1.0, 0.0, 1.0, 1.0, 0.0, 1.0, 0.0, 0.0, 1.0, 0.0, 1.0, 1.0, 0.0, 1.0, 0.0, 0.0, 1.0, 0.0, 1.0, 1.0, 0.0, 1.0, 0.0, 0.0, 1.0, 0.0, 1.0, 1.0, 0.0, 1.0, 0.0, 0.0, 1.0, 0.0, 1.0, 1.0, 0.0, 1.0, 0.0, 0.0, 1.0, 0.0, 1.0, 1.0, 0.0, 1.0, 0.0, 0.0, 1.0, 0.0, 1.0, 1.0, 0.0, 1.0, 0.0, 0.0, 1.0, 0.0, 1.0, 1.0, 0.0, 1.0, 0.0, 0.0, 1.0, 0.0, 1.0, 1.0, 0.0, 1.0, 0.0, 0.0, 1.0, 0.0, 1.0, 1.0, 0.0, 1.0, 0.0, 0.0, 1.0, 0.0, 1.0, 1.0, 0.0, 1.0, 0.0, 0.0, 1.0, 0.0, 1.0, 1.0, 0.0, 1.0, 0.0, 0.0, 1.0, 0.0, 1.0, 1.0, 0.0, 1.0, 0.0, 0.0, 1.0, 0.0, 1.0, 1.0, 0.0, 1.0, 0.0, 0.0, 1.0, 0.0, 1.0, 1.0, 0.0, 1.0, 0.0, 0.0, 1.0, 0.0, 1.0, 1.0, 0.0, 1.0, 0.0, 0.0, 1.0, 0.0, 1.0, 1.0, 0.0, 1.0, 0.0, 0.0, 1.0, 0.0, 1.0, 1.0, 0.0, 1.0, 0.0, 0.0, 1.0, 0.0, 1.0, 1.0, 0.0, 1.0, 0.0, 0.0, 1.0, 0.0, 1.0, 1.0, 0.0, 1.0, 0.0, 0.0, 1.0, 0.0, 1.0, 1.0, 0.0, 1.0, 0.0, 0.0, 1.0, 0.0, 1.0, 1.0, 0.0, 1.0, 0.0, 0.0, 1.0, 0.0, 1.0, 1.0, 0.0, 1.0, 0.0, 0.0, 1.0, 0.0, 1.0, 1.0, 0.0, 1.0, 0.0, 0.0, 1.0, 0.0, 1.0, 1.0, 0.0, 1.0, 0.0, 0.0, 1.0, 0.0, 1.0, 1.0, 0.0, 1.0, 0.0, 0.0, 1.0, 0.0, 1.0, 1.0, 0.0, 1.0, 0.0, 0.0, 1.0, 0.0, 1.0, 1.0, 0.0, 1.0, 0.0, 0.0, 1.0, 0.0, 1.0, 1.0, 0.0, 1.0, 0.0, 0.0, 1.0, 0.0, 1.0, 1.0, 0.0, 1.0, 0.0, 0.0, 1.0, 0.0, 1.0, 1.0, 0.0, 1.0, 0.0, 0.0, 1.0, 0.0, 1.0, 1.0, 0.0, 1.0, 0.0, 0.0, 1.0, 0.0, 1.0, 1.0, 0.0, 1.0, 0.0, 0.0, 1.0, 0.0, 1.0, 1.0, 0.0, 1.0, 0.0, 0.0, 1.0, 0.0, 1.0, 1.0, 0.0, 1.0, 0.0, 0.0, 1.0, 0.0, 1.0, 1.0, 0.0, 1.0, 0.0, 0.0, 1.0, 0.0, 1.0, 1.0, 0.0, 1.0, 0.0, 0.0, 1.0, 0.0, 1.0, 1.0, 0.0, 1.0, 0.0, 0.0, 1.0, 0.0, 1.0, 1.0, 0.0, 1.0, 0.0, 0.0, 1.0, 0.0, 1.0, 1.0, 0.0, 1.0, 0.0, 0.0, 1.0, 0.0, 1.0, 1.0, 0.0, 1.0, 0.0, 0.0, 1.0, 0.0, 1.0, 1.0, 0.0, 1.0, 0.0, 0.0, 1.0, 0.0, 1.0, 1.0, 0.0, 1.0, 0.0, 0.0, 1.0, 0.0, 1.0, 1.0, 0.0, 1.0, 0.0, 0.0, 1.0, 0.0, 1.0, 1.0, 0.0, 1.0, 0.0, 0.0, 1.0, 0.0, 1.0, 1.0, 0.0, 1.0, 0.0, 0.0, 1.0, 0.0, 1.0, 1.0, 0.0, 1.0, 0.0, 0.0, 1.0, 0.0, 1.0, 1.0, 0.0, 1.0, 0.0, 0.0, 1.0, 0.0, 1.0, 1.0, 0.0, 1.0, 0.0, 0.0, 1.0, 0.0, 1.0, 1.0, 0.0, 1.0, 0.0, 0.0, 1.0, 0.0, 1.0, 1.0, 0.0, 1.0, 0.0, 0.0, 1.0, 0.0, 1.0, 1.0, 0.0, 1.0, 0.0, 0.0, 1.0, 0.0, 1.0, 1.0, 0.0, 1.0, 0.0, 0.0, 1.0, 0.0, 1.0, 1.0, 0.0, 1.0, 0.0, 0.0, 1.0, 0.0, 1.0, 1.0, 0.0, 1.0, 0.0, 0.0, 1.0, 0.0, 1.0, 1.0, 0.0, 1.0, 0.0, 0.0, 1.0, 0.0, 1.0, 1.0, 0.0, 1.0, 0.0, 0.0, 1.0, 0.0, 1.0, 1.0, 0.0, 1.0, 0.0, 0.0, 1.0, 0.0, 1.0, 1.0, 0.0, 1.0, 0.0, 0.0, 1.0, 0.0, 1.0, 1.0, 0.0, 1.0, 0.0, 0.0, 1.0, 0.0, 1.0, 1.0, 0.0, 1.0, 0.0, 0.0, 1.0, 0.0, 1.0, 1.0, 0.0, 1.0, 0.0, 0.0, 1.0, 0.0, 1.0, 1.0, 0.0, 1.0, 0.0, 0.0, 1.0, 0.0, 1.0, 1.0, 0.0, 1.0, 0.0, 0.0, 1.0, 0.0, 1.0, 1.0, 0.0, 1.0, 0.0, 0.0, 1.0, 0.0, 1.0, 1.0, 0.0, 1.0, 0.0, 0.0, 1.0, 0.0, 1.0, 1.0, 0.0, 1.0, 0.0, 0.0, 1.0, 0.0, 1.0, 1.0, 0.0, 1.0, 0.0, 0.0, 1.0, 0.0, 1.0, 1.0, 0.0, 1.0, 0.0, 0.0, 1.0, 0.0, 1.0, 1.0, 0.0, 1.0, 0.0, 0.0, 1.0, 0.0, 1.0, 1.0, 0.0, 1.0, 0.0, 0.0, 1.0, 0.0, 1.0, 1.0, 0.0, 1.0, 0.0, 0.0, 1.0, 0.0, 1.0, 1.0, 0.0, 1.0, 0.0, 0.0, 1.0, 0.0, 1.0, 1.0, 0.0, 1.0, 0.0, 0.0, 1.0, 0.0, 1.0, 1.0, 0.0, 1.0, 0.0, 0.0, 1.0, 0.0, 1.0, 1.0, 0.0, 1.0, 0.0, 0.0, 1.0, 0.0, 1.0, 1.0, 0.0, 1.0, 0.0, 0.0, 1.0, 0.0, 1.0, 1.0, 0.0, 1.0, 0.0, 0.0, 1.0, 0.0, 1.0, 1.0, 0.0, 1.0, 0.0, 0.0, 1.0, 0.0, 1.0, 1.0, 0.0, 1.0, 0.0, 0.0, 1.0, 0.0, 1.0, 1.0, 0.0, 1.0, 0.0, 0.0, 1.0, 0.0, 1.0, 1.0, 0.0, 1.0, 0.0, 0.0, 1.0, 0.0, 1.0, 1.0, 0.0, 1.0, 0.0, 0.0, 1.0, 0.0, 1.0, 1.0, 0.0, 1.0, 0.0, 0.0, 1.0, 0.0, 1.0, 1.0, 0.0, 1.0, 0.0, 0.0, 1.0, 0.0, 1.0, 1.0, 0.0, 1.0, 0.0, 0.0, 1.0, 0.0, 1.0, 1.0, 0.0, 1.0, 0.0, 0.0, 1.0, 0.0, 1.0, 1.0, 0.0, 1.0, 0.0, 0.0, 1.0, 0.0, 1.0, 1.0, 0.0, 1.0, 0.0, 0.0, 1.0, 0.0, 1.0, 1.0, 0.0, 1.0, 0.0, 0.0, 1.0, 0.0, 1.0, 1.0, 0.0, 1.0, 0.0, 0.0, 1.0, 0.0, 1.0, 1.0, 0.0, 1.0, 0.0, 0.0, 1.0, 0.0, 1.0, 1.0, 0.0, 1.0, 0.0, 0.0, 1.0, 0.0, 1.0, 1.0, 0.0, 1.0, 0.0, 0.0, 1.0, 0.0, 1.0, 1.0, 0.0, 1.0, 0.0, 0.0, 1.0, 0.0, 1.0, 1.0, 0.0, 1.0, 0.0, 0.0, 1.0, 0.0, 1.0, 1.0, 0.0, 1.0, 0.0, 0.0, 1.0, 0.0, 1.0, 1.0, 0.0, 1.0, 0.0, 0.0, 1.0, 0.0, 1.0, 1.0, 0.0, 1.0, 0.0, 0.0, 1.0, 0.0, 1.0, 1.0, 0.0, 1.0, 0.0, 0.0, 1.0, 0.0, 1.0, 1.0, 0.0, 1.0, 0.0, 0.0, 1.0, 0.0, 1.0, 1.0, 0.0, 1.0, 0.0, 0.0, 1.0, 0.0, 1.0, 1.0, 0.0, 1.0, 0.0, 0.0, 1.0, 0.0, 1.0, 1.0, 0.0, 1.0, 0.0, 0.0, 1.0, 0.0, 1.0, 1.0, 0.0, 1.0, 0.0, 0.0, 1.0, 0.0, 1.0, 1.0, 0.0, 1.0, 0.0, 0.0, 1.0, 0.0, 1.0, 1.0, 0.0, 1.0, 0.0, 0.0, 1.0, 0.0, 1.0, 1.0, 0.0, 1.0, 0.0, 0.0, 1.0, 0.0, 1.0, 1.0, 0.0, 1.0, 0.0, 0.0, 1.0, 0.0, 1.0, 1.0, 0.0, 1.0, 0.0, 0.0, 1.0, 0.0, 1.0, 1.0, 0.0, 1.0, 0.0, 0.0, 1.0, 0.0, 1.0, 1.0, 0.0, 1.0, 0.0, 0.0, 1.0, 0.0, 1.0, 1.0, 0.0, 1.0, 0.0, 0.0, 1.0, 0.0, 1.0, 1.0, 0.0, 1.0, 0.0, 0.0, 1.0, 0.0, 1.0, 1.0, 0.0, 1.0, 0.0, 0.0, 1.0, 0.0, 1.0, 1.0, 0.0, 1.0, 0.0, 0.0, 1.0, 0.0, 1.0, 1.0, 0.0, 1.0, 0.0, 0.0, 1.0, 0.0, 1.0, 1.0, 0.0, 1.0, 0.0, 0.0, 1.0, 0.0, 1.0, 1.0, 0.0, 1.0, 0.0, 0.0, 1.0, 0.0, 1.0, 1.0, 0.0, 1.0, 0.0, 0.0, 1.0, 0.0, 1.0, 1.0, 0.0, 1.0, 0.0, 0.0, 1.0, 0.0, 1.0, 1.0, 0.0, 1.0, 0.0, 0.0, 1.0, 0.0, 1.0, 1.0, 0.0, 1.0, 0.0, 0.0, 1.0, 0.0, 1.0, 1.0, 0.0, 1.0, 0.0, 0.0, 1.0, 0.0, 1.0, 1.0, 0.0, 1.0, 0.0, 0.0, 1.0, 0.0, 1.0, 1.0, 0.0, 1.0, 0.0, 0.0, 1.0, 0.0, 1.0, 1.0, 0.0, 1.0, 0.0, 0.0, 1.0, 0.0, 1.0, 1.0, 0.0, 1.0, 0.0, 0.0, 1.0, 0.0, 1.0, 1.0, 0.0, 1.0, 0.0, 0.0, 1.0, 0.0, 1.0, 1.0, 0.0, 1.0, 0.0, 0.0, 1.0, 0.0, 1.0, 1.0, 0.0, 1.0, 0.0, 0.0, 1.0, 0.0, 1.0, 1.0, 0.0, 1.0, 0.0, 0.0, 1.0, 0.0, 1.0, 1.0, 0.0, 1.0, 0.0, 0.0, 1.0, 0.0, 1.0, 1.0, 0.0, 1.0, 0.0, 0.0, 1.0, 0.0, 1.0, 1.0, 0.0, 1.0, 0.0, 0.0, 1.0, 0.0, 1.0, 1.0, 0.0, 1.0, 0.0, 0.0, 1.0, 0.0, 1.0, 1.0, 0.0, 1.0, 0.0, 0.0, 1.0, 0.0, 1.0, 1.0, 0.0, 1.0, 0.0, 0.0, 1.0, 0.0, 1.0, 1.0, 0.0, 1.0, 0.0, 0.0, 1.0, 0.0, 1.0, 1.0, 0.0, 1.0, 0.0, 0.0, 1.0, 0.0, 1.0, 1.0, 0.0, 1.0, 0.0, 0.0, 1.0, 0.0, 1.0, 1.0, 0.0, 1.0, 0.0, 0.0, 1.0, 0.0, 1.0, 1.0, 0.0, 1.0, 0.0, 0.0, 1.0, 0.0, 1.0, 1.0, 0.0, 1.0, 0.0, 0.0, 1.0, 0.0, 1.0, 1.0, 0.0, 1.0, 0.0, 0.0, 1.0, 0.0, 1.0, 1.0, 0.0, 1.0, 0.0, 0.0, 1.0, 0.0, 1.0, 1.0, 0.0, 1.0, 0.0, 0.0, 1.0, 0.0, 1.0, 1.0, 0.0, 1.0, 0.0, 0.0, 1.0, 0.0, 1.0, 1.0, 0.0, 1.0, 0.0, 0.0, 1.0, 0.0, 1.0, 1.0, 0.0, 1.0, 0.0, 0.0, 1.0, 0.0, 1.0, 1.0, 0.0, 1.0, 0.0, 0.0, 1.0, 0.0, 1.0, 1.0, 0.0, 1.0, 0.0, 0.0, 1.0, 0.0, 1.0, 1.0, 0.0, 1.0, 0.0, 0.0, 1.0, 0.0, 1.0, 1.0, 0.0, 1.0, 0.0, 0.0, 1.0, 0.0, 1.0, 1.0, 0.0, 1.0, 0.0, 0.0, 1.0, 0.0, 1.0, 1.0, 0.0, 1.0, 0.0, 0.0, 1.0, 0.0, 1.0, 1.0, 0.0, 1.0, 0.0, 0.0, 1.0, 0.0, 1.0, 1.0, 0.0, 1.0, 0.0, 0.0, 1.0, 0.0, 1.0, 1.0, 0.0, 1.0, 0.0, 0.0, 1.0, 0.0, 1.0, 1.0, 0.0, 1.0, 0.0, 0.0, 1.0, 0.0, 1.0, 1.0, 0.0, 1.0, 0.0, 0.0, 1.0, 0.0, 1.0, 1.0, 0.0, 1.0, 0.0, 0.0, 1.0, 0.0, 1.0, 1.0, 0.0, 1.0, 0.0, 0.0, 1.0, 0.0, 1.0, 1.0, 0.0, 1.0, 0.0, 0.0, 1.0, 0.0, 1.0, 1.0, 0.0, 1.0, 0.0, 0.0, 1.0, 0.0, 1.0, 1.0, 0.0, 1.0, 0.0, 0.0, 1.0, 0.0, 1.0, 1.0, 0.0, 1.0, 0.0, 0.0, 1.0, 0.0, 1.0, 1.0, 0.0, 1.0, 0.0, 0.0, 1.0, 0.0, 1.0, 1.0, 0.0, 1.0, 0.0, 0.0, 1.0, 0.0, 1.0, 1.0, 0.0, 1.0, 0.0, 0.0, 1.0, 0.0, 1.0, 1.0, 0.0, 1.0, 0.0, 0.0, 1.0, 0.0, 1.0, 1.0, 0.0, 1.0, 0.0, 0.0, 1.0, 0.0, 1.0, 1.0, 0.0, 1.0, 0.0, 0.0, 1.0, 0.0, 1.0, 1.0, 0.0, 1.0, 0.0, 0.0, 1.0, 0.0, 1.0, 1.0, 0.0, 1.0, 0.0, 0.0, 1.0, 0.0, 1.0, 1.0, 0.0, 1.0, 0.0, 0.0, 1.0, 0.0, 1.0, 1.0, 0.0, 1.0, 0.0, 0.0, 1.0, 0.0, 1.0, 1.0, 0.0, 1.0, 0.0, 0.0, 1.0, 0.0, 1.0, 1.0, 0.0, 1.0, 0.0, 0.0, 1.0, 0.0, 1.0, 1.0, 0.0, 1.0, 0.0, 0.0, 1.0, 0.0, 1.0, 1.0, 0.0, 1.0, 0.0, 0.0, 1.0, 0.0, 1.0, 1.0, 0.0, 1.0, 0.0, 0.0, 1.0, 0.0, 1.0, 1.0, 0.0, 1.0, 0.0, 0.0, 1.0, 0.0, 1.0, 1.0, 0.0, 1.0, 0.0, 0.0, 1.0, 0.0, 1.0, 1.0, 0.0, 1.0, 0.0, 0.0, 1.0, 0.0, 1.0, 1.0, 0.0, 1.0, 0.0, 0.0, 1.0, 0.0, 1.0, 1.0, 0.0, 1.0, 0.0, 0.0, 1.0, 0.0, 1.0, 1.0, 0.0, 1.0, 0.0, 0.0, 1.0, 0.0, 1.0, 1.0, 0.0, 1.0, 0.0, 0.0, 1.0, 0.0, 1.0, 1.0, 0.0, 1.0, 0.0, 0.0, 1.0, 0.0, 1.0, 1.0, 0.0, 1.0, 0.0, 0.0, 1.0, 0.0, 1.0, 1.0, 0.0, 1.0, 0.0, 0.0, 1.0, 0.0, 1.0, 1.0, 0.0, 1.0, 0.0, 0.0, 1.0, 0.0, 1.0, 1.0, 0.0, 1.0, 0.0, 0.0, 1.0, 0.0, 1.0, 1.0, 0.0, 1.0, 0.0, 0.0, 1.0, 0.0, 1.0, 1.0, 0.0, 1.0, 0.0, 0.0, 1.0, 0.0, 1.0, 1.0, 0.0, 1.0, 0.0, 0.0, 1.0, 0.0, 1.0, 1.0, 0.0, 1.0, 0.0, 0.0, 1.0, 0.0, 1.0, 1.0, 0.0, 1.0, 0.0, 0.0, 1.0, 0.0, 1.0, 1.0, 0.0, 1.0, 0.0, 0.0, 1.0, 0.0, 1.0, 1.0, 0.0, 1.0, 0.0, 0.0, 1.0, 0.0, 1.0, 1.0, 0.0, 1.0, 0.0, 0.0, 1.0, 0.0, 1.0, 1.0, 0.0, 1.0, 0.0, 0.0, 1.0, 0.0, 1.0, 1.0, 0.0, 1.0, 0.0, 0.0, 1.0, 0.0, 1.0, 1.0, 0.0, 1.0, 0.0, 0.0, 1.0, 0.0, 1.0, 1.0, 0.0, 1.0, 0.0, 0.0, 1.0, 0.0, 1.0, 1.0, 0.0, 1.0, 0.0, 0.0, 1.0, 0.0, 1.0, 1.0, 0.0, 1.0, 0.0, 0.0, 1.0, 0.0, 1.0, 1.0, 0.0, 1.0, 0.0, 0.0, 1.0, 0.0, 1.0, 1.0, 0.0, 1.0, 0.0, 0.0, 1.0, 0.0, 1.0, 1.0, 0.0, 1.0, 0.0, 0.0, 1.0, 0.0, 1.0, 1.0, 0.0, 1.0, 0.0, 0.0, 1.0, 0.0, 1.0, 1.0, 0.0, 1.0, 0.0, 0.0, 1.0, 0.0, 1.0, 1.0, 0.0, 1.0, 0.0, 0.0, 1.0, 0.0, 1.0, 1.0, 0.0, 1.0, 0.0, 0.0, 1.0, 0.0, 1.0, 1.0, 0.0, 1.0, 0.0, 0.0, 1.0, 0.0, 1.0, 1.0, 0.0, 1.0, 0.0, 0.0, 1.0, 0.0, 1.0, 1.0, 0.0, 1.0, 0.0, 0.0, 1.0, 0.0, 1.0, 1.0, 0.0, 1.0, 0.0, 0.0, 1.0, 0.0, 1.0, 1.0, 0.0, 1.0, 0.0, 0.0, 1.0, 0.0, 1.0, 1.0, 0.0, 1.0, 0.0, 0.0, 1.0, 0.0, 1.0, 1.0, 0.0, 1.0, 0.0, 0.0, 1.0, 0.0, 1.0, 1.0, 0.0, 1.0, 0.0, 0.0, 1.0, 0.0, 1.0, 1.0, 0.0, 1.0, 0.0, 0.0, 1.0, 0.0, 1.0, 1.0, 0.0, 1.0, 0.0, 0.0, 1.0, 0.0, 1.0, 1.0, 0.0, 1.0, 0.0, 0.0, 1.0, 0.0, 1.0, 1.0, 0.0, 1.0, 0.0, 0.0, 1.0, 0.0, 1.0, 1.0, 0.0, 1.0, 0.0, 0.0, 1.0, 0.0, 1.0, 1.0, 0.0, 1.0, 0.0, 0.0, 1.0, 0.0, 1.0, 1.0, 0.0, 1.0, 0.0, 0.0, 1.0, 0.0, 1.0, 1.0, 0.0, 1.0, 0.0, 0.0, 1.0, 0.0, 1.0, 1.0, 0.0, 1.0, 0.0, 0.0, 1.0, 0.0, 1.0, 1.0, 0.0, 1.0, 0.0, 0.0, 1.0, 0.0, 1.0, 1.0, 0.0, 1.0, 0.0, 0.0, 1.0, 0.0, 1.0, 1.0, 0.0, 1.0, 0.0, 0.0, 1.0, 0.0, 1.0, 1.0, 0.0, 1.0, 0.0, 0.0, 1.0, 0.0, 1.0, 1.0, 0.0, 1.0, 0.0, 0.0, 1.0, 0.0, 1.0, 1.0, 0.0, 1.0, 0.0, 0.0, 1.0, 0.0, 1.0, 1.0, 0.0, 1.0, 0.0, 0.0, 1.0, 0.0, 1.0, 1.0, 0.0, 1.0, 0.0, 0.0, 1.0, 0.0, 1.0, 1.0, 0.0, 1.0, 0.0, 0.0, 1.0, 0.0, 1.0, 1.0, 0.0, 1.0, 0.0, 0.0, 1.0, 0.0, 1.0, 1.0, 0.0, 1.0, 0.0, 0.0, 1.0, 0.0, 1.0, 1.0, 0.0, 1.0, 0.0, 0.0, 1.0, 0.0, 1.0, 1.0, 0.0, 1.0, 0.0, 0.0, 1.0, 0.0, 1.0, 1.0, 0.0, 1.0, 0.0, 0.0, 1.0, 0.0, 1.0, 1.0, 0.0, 1.0, 0.0, 0.0, 1.0, 0.0, 1.0, 1.0, 0.0, 1.0, 0.0, 0.0, 1.0, 0.0, 1.0, 1.0, 0.0, 1.0, 0.0, 0.0, 1.0, 0.0, 1.0, 1.0, 0.0, 1.0, 0.0, 0.0, 1.0, 0.0, 1.0, 1.0, 0.0, 1.0, 0.0, 0.0, 1.0, 0.0, 1.0, 1.0, 0.0, 1.0, 0.0, 0.0, 1.0, 0.0, 1.0, 1.0, 0.0, 1.0, 0.0, 0.0, 1.0, 0.0, 1.0, 1.0, 0.0, 1.0, 0.0, 0.0, 1.0, 0.0, 1.0, 1.0, 0.0, 1.0, 0.0, 0.0, 1.0, 0.0, 1.0, 1.0, 0.0, 1.0, 0.0, 0.0, 1.0, 0.0, 1.0, 1.0, 0.0, 1.0, 0.0, 0.0, 1.0, 0.0, 1.0, 1.0, 0.0, 1.0, 0.0, 0.0, 1.0, 0.0, 1.0, 1.0, 0.0, 1.0, 0.0, 0.0, 1.0, 0.0, 1.0, 1.0, 0.0, 1.0, 0.0, 0.0, 1.0, 0.0, 1.0, 1.0, 0.0, 1.0, 0.0, 0.0, 1.0, 0.0, 1.0, 1.0, 0.0, 1.0, 0.0, 0.0, 1.0, 0.0, 1.0, 1.0, 0.0, 1.0, 0.0, 0.0, 1.0, 0.0, 1.0, 1.0, 0.0, 1.0, 0.0, 0.0, 1.0, 0.0, 1.0, 1.0, 0.0, 1.0, 0.0, 0.0, 1.0, 0.0, 1.0, 1.0, 0.0, 1.0, 0.0, 0.0, 1.0, 0.0, 1.0, 1.0, 0.0, 1.0, 0.0, 0.0, 1.0, 0.0, 1.0, 1.0, 0.0, 1.0, 0.0, 0.0, 1.0, 0.0, 1.0, 1.0, 0.0, 1.0, 0.0, 0.0, 1.0, 0.0, 1.0, 1.0, 0.0, 1.0, 0.0, 0.0, 1.0, 0.0, 1.0, 1.0, 0.0, 1.0, 0.0, 0.0, 1.0, 0.0, 1.0, 1.0, 0.0, 1.0, 0.0, 0.0, 1.0, 0.0, 1.0, 1.0, 0.0, 1.0, 0.0, 0.0, 1.0, 0.0, 1.0, 1.0, 0.0, 1.0, 0.0, 0.0, 1.0, 0.0, 1.0, 1.0, 0.0, 1.0, 0.0, 0.0, 1.0, 0.0, 1.0, 1.0, 0.0, 1.0, 0.0, 0.0, 1.0, 0.0, 1.0, 1.0, 0.0, 1.0, 0.0, 0.0, 1.0, 0.0, 1.0, 1.0, 0.0, 1.0, 0.0, 0.0, 1.0, 0.0, 1.0, 1.0, 0.0, 1.0, 0.0, 0.0, 1.0, 0.0, 1.0, 1.0, 0.0, 1.0, 0.0, 0.0, 1.0, 0.0, 1.0, 1.0, 0.0, 1.0, 0.0, 0.0, 1.0, 0.0, 1.0, 1.0, 0.0, 1.0, 0.0, 0.0, 1.0, 0.0, 1.0, 1.0, 0.0, 1.0, 0.0, 0.0, 1.0, 0.0, 1.0, 1.0, 0.0, 1.0, 0.0, 0.0, 1.0, 0.0, 1.0, 1.0, 0.0, 1.0, 0.0, 0.0, 1.0, 0.0, 1.0, 1.0, 0.0, 1.0, 0.0, 0.0, 1.0, 0.0, 1.0, 1.0, 0.0, 1.0, 0.0, 0.0, 1.0, 0.0, 1.0, 1.0, 0.0, 1.0, 0.0, 0.0, 1.0, 0.0, 1.0, 1.0, 0.0, 1.0, 0.0, 0.0, 1.0, 0.0, 1.0, 1.0, 0.0, 1.0, 0.0, 0.0, 1.0, 0.0, 1.0, 1.0, 0.0, 1.0, 0.0, 0.0, 1.0, 0.0, 1.0, 1.0, 0.0, 1.0, 0.0, 0.0, 1.0, 0.0, 1.0, 1.0, 0.0, 1.0, 0.0, 0.0, 1.0, 0.0, 1.0, 1.0, 0.0, 1.0, 0.0, 0.0, 1.0, 0.0, 1.0, 1.0, 0.0, 1.0, 0.0, 0.0, 1.0, 0.0, 1.0, 1.0, 0.0, 1.0, 0.0, 0.0, 1.0, 0.0, 1.0, 1.0, 0.0, 1.0, 0.0, 0.0, 1.0, 0.0, 1.0, 1.0, 0.0, 1.0, 0.0, 0.0, 1.0, 0.0, 1.0, 1.0, 0.0, 1.0, 0.0, 0.0, 1.0, 0.0, 1.0, 1.0, 0.0, 1.0, 0.0, 0.0, 1.0, 0.0, 1.0, 1.0, 0.0, 1.0, 0.0, 0.0, 1.0, 0.0, 1.0, 1.0, 0.0, 1.0, 0.0, 0.0, 1.0, 0.0, 1.0, 1.0, 0.0, 1.0, 0.0, 0.0, 1.0, 0.0, 1.0, 1.0, 0.0, 1.0])
me_level_002.materials.append(mat_brick)
me_level_002.materials.append(mat_dirt)
me_level_002.materials.append(mat_vines)
me_level_002.materials.append(mat_grass)
me_level_002.materials.append(mat_stone)
me_level_002.use_remesh_preserve_volume = False
me_level_002.use_remesh_preserve_attributes = False
me_level_002.use_mirror_vertex_groups = False
me_level_002.update()
me_level_002.normals_split_custom_set([tuple(v) for v in zip(*[iter([0.0, -1.0, 0.0, 0.0, -1.0, 0.0, 0.0, -1.0, 0.0, 0.0, -1.0, 0.0, 0.0, 0.0, 1.0, 0.0, 0.0, 1.0, 0.0, 0.0, 1.0, 0.0, 0.0, 1.0, -1.0, 0.0, 0.0, -1.0, 0.0, 0.0, -1.0, 0.0, 0.0, -1.0, 0.0, 0.0, 0.0, -1.0, 0.0, 0.0, -1.0, 0.0, 0.0, -1.0, 0.0, 0.0, -1.0, 0.0, 0.0, 0.0, 1.0, 0.0, 0.0, 1.0, 0.0, 0.0, 1.0, 0.0, 0.0, 1.0, 0.0, -1.0, 0.0, 0.0, -1.0, 0.0, 0.0, -1.0, 0.0, 0.0, -1.0, 0.0, 0.0, 0.0, 1.0, 0.0, 0.0, 1.0, 0.0, 0.0, 1.0, 0.0, 0.0, 1.0, 0.0, -1.0, 0.0, 0.0, -1.0, 0.0, 0.0, -1.0, 0.0, 0.0, -1.0, 0.0, 0.0, 0.0, 1.0, 0.0, 0.0, 1.0, 0.0, 0.0, 1.0, 0.0, 0.0, 1.0, 0.0, 0.0, 1.0, 0.0, 0.0, 1.0, 0.0, 0.0, 1.0, 0.0, 0.0, 1.0, -1.0, 0.0, 0.0, -1.0, 0.0, 0.0, -1.0, 0.0, 0.0, -1.0, 0.0, 0.0, 0.0, 0.0, 1.0, 0.0, 0.0, 1.0, 0.0, 0.0, 1.0, 0.0, 0.0, 1.0, 0.0, 0.0, 1.0, 0.0, 0.0, 1.0, 0.0, 0.0, 1.0, 0.0, 0.0, 1.0, 0.0, 0.0, 1.0, 0.0, 0.0, 1.0, 0.0, 0.0, 1.0, 0.0, 0.0, 1.0, -1.0, 0.0, 0.0, -1.0, 0.0, 0.0, -1.0, 0.0, 0.0, -1.0, 0.0, 0.0, 0.0, 0.0, 1.0, 0.0, 0.0, 1.0, 0.0, 0.0, 1.0, 0.0, 0.0, 1.0, 0.0, 0.0, 1.0, 0.0, 0.0, 1.0, 0.0, 0.0, 1.0, 0.0, 0.0, 1.0, 0.0, 0.0, 1.0, 0.0, 0.0, 1.0, 0.0, 0.0, 1.0, 0.0, 0.0, 1.0, 0.0, 0.0, 1.0, 0.0, 0.0, 1.0, 0.0, 0.0, 1.0, 0.0, 0.0, 1.0, -1.0, 0.0, 0.0, -1.0, 0.0, 0.0, -1.0, 0.0, 0.0, -1.0, 0.0, 0.0, 0.0, 0.0, 1.0, 0.0, 0.0, 1.0, 0.0, 0.0, 1.0, 0.0, 0.0, 1.0, 0.0, 0.0, 1.0, 0.0, 0.0, 1.0, 0.0, 0.0, 1.0, 0.0, 0.0, 1.0, 0.0, 0.0, 1.0, 0.0, 0.0, 1.0, 0.0, 0.0, 1.0, 0.0, 0.0, 1.0, -1.0, 0.0, 0.0, -1.0, 0.0, 0.0, -1.0, 0.0, 0.0, -1.0, 0.0, 0.0, 0.0, 0.0, 1.0, 0.0, 0.0, 1.0, 0.0, 0.0, 1.0, 0.0, 0.0, 1.0, 0.0, 0.0, 1.0, 0.0, 0.0, 1.0, 0.0, 0.0, 1.0, 0.0, 0.0, 1.0, -1.0, 0.0, 0.0, -1.0, 0.0, 0.0, -1.0, 0.0, 0.0, -1.0, 0.0, 0.0, 0.0, 0.0, 1.0, 0.0, 0.0, 1.0, 0.0, 0.0, 1.0, 0.0, 0.0, 1.0, -1.0, 0.0, 0.0, -1.0, 0.0, 0.0, -1.0, 0.0, 0.0, -1.0, 0.0, 0.0, 0.0, 0.0, 1.0, 0.0, 0.0, 1.0, 0.0, 0.0, 1.0, 0.0, 0.0, 1.0, -1.0, 0.0, 0.0, -1.0, 0.0, 0.0, -1.0, 0.0, 0.0, -1.0, 0.0, 0.0, 0.0, 0.0, 1.0, 0.0, 0.0, 1.0, 0.0, 0.0, 1.0, 0.0, 0.0, 1.0, 0.0, 0.0, 1.0, 0.0, 0.0, 1.0, 0.0, 0.0, 1.0, 0.0, 0.0, 1.0, 0.0, -1.0, 0.0, 0.0, -1.0, 0.0, 0.0, -1.0, 0.0, 0.0, -1.0, 0.0, 1.0, 0.0, 0.0, 1.0, 0.0, 0.0, 1.0, 0.0, 0.0, 1.0, 0.0, 0.0, -1.0, 0.0, 0.0, -1.0, 0.0, 0.0, -1.0, 0.0, 0.0, -1.0, 0.0, 0.0, 0.0, -1.0, 0.0, 0.0, -1.0, 0.0, 0.0, -1.0, 0.0, 0.0, -1.0, 0.0, 1.0, 0.0, 0.0, 1.0, 0.0, 0.0, 1.0, 0.0, 0.0, 1.0, 0.0, 0.0, -1.0, 0.0, 0.0, -1.0, 0.0, 0.0, -1.0, 0.0, 0.0, -1.0, 0.0, 0.0, -1.0, 0.0, 0.0, -1.0, 0.0, 0.0, -1.0, 0.0, 0.0, -1.0, 0.0, 0.0, 0.0, -1.0, 0.0, 0.0, -1.0, 0.0, 0.0, -1.0, 0.0, 0.0, -1.0, 0.0, 0.0, -1.0, 0.0, 0.0, -1.0, 0.0, 0.0, -1.0, 0.0, 0.0, -1.0, 0.0, -1.0, 0.0, 0.0, -1.0, 0.0, 0.0, -1.0, 0.0, 0.0, -1.0, 0.0, 0.0, -1.0, 0.0, 0.0, -1.0, 0.0, 0.0, -1.0, 0.0, 0.0, -1.0, 0.0, 0.0, -1.0, 0.0, 0.0, -1.0, 0.0, 0.0, -1.0, 0.0, 0.0, -1.0, 0.0, 0.0, 0.0, -1.0, 0.0, 0.0, -1.0, 0.0, 0.0, -1.0, 0.0, 0.0, -1.0, 0.0, 1.0, 0.0, 0.0, 1.0, 0.0, 0.0, 1.0, 0.0, 0.0, 1.0, 0.0, 0.0, -1.0, 0.0, 0.0, -1.0, 0.0, 0.0, -1.0, 0.0, 0.0, -1.0, 0.0, 0.0, 0.0, -1.0, 0.0, 0.0, -1.0, 0.0, 0.0, -1.0, 0.0, 0.0, -1.0, 0.0, 1.0, 0.0, 0.0, 1.0, 0.0, 0.0, 1.0, 0.0, 0.0, 1.0, 0.0, 0.0, -1.0, 0.0, 0.0, -1.0, 0.0, 0.0, -1.0, 0.0, 0.0, -1.0, 0.0, 0.0, -1.0, 0.0, 0.0, -1.0, 0.0, 0.0, -1.0, 0.0, 0.0, -1.0, 0.0, 0.0, 0.0, -1.0, 0.0, 0.0, -1.0, 0.0, 0.0, -1.0, 0.0, 0.0, -1.0, 0.0, 0.0, -1.0, 0.0, 0.0, -1.0, 0.0, 0.0, -1.0, 0.0, 0.0, -1.0, 0.0, 0.0, 0.0, -1.0, 0.0, 0.0, -1.0, 0.0, 0.0, -1.0, 0.0, 0.0, -1.0, 0.0, 0.0, 1.0, 0.0, 0.0, 1.0, 0.0, 0.0, 1.0, 0.0, 0.0, 1.0, -1.0, 0.0, 0.0, -1.0, 0.0, 0.0, -1.0, 0.0, 0.0, -1.0, 0.0, 0.0, 0.0, -1.0, 0.0, 0.0, -1.0, 0.0, 0.0, -1.0, 0.0, 0.0, -1.0, 0.0, 0.0, 0.0, 1.0, 0.0, 0.0, 1.0, 0.0, 0.0, 1.0, 0.0, 0.0, 1.0, -1.0, 0.0, 0.0, -1.0, 0.0, 0.0, -1.0, 0.0, 0.0, -1.0, 0.0, 0.0, 0.0, 0.0, -1.0, 0.0, 0.0, -1.0, 0.0, 0.0, -1.0, 0.0, 0.0, -1.0, 0.0, 0.0, 1.0, 0.0, 0.0, 1.0, 0.0, 0.0, 1.0, 0.0, 0.0, 1.0, -1.0, 0.0, 0.0, -1.0, 0.0, 0.0, -1.0, 0.0, 0.0, -1.0, 0.0, 0.0, 0.0, 0.0, 1.0, 0.0, 0.0, 1.0, 0.0, 0.0, 1.0, 0.0, 0.0, 1.0, 0.0, -1.0, 0.0, 0.0, -1.0, 0.0, 0.0, -1.0, 0.0, 0.0, -1.0, 0.0, 0.0, 0.0, 1.0, 0.0, 0.0, 1.0, 0.0, 0.0, 1.0, 0.0, 0.0, 1.0, 1.0, 0.0, 0.0, 1.0, 0.0, 0.0, 1.0, 0.0, 0.0, 1.0, 0.0, 0.0, -1.0, 0.0, 0.0, -1.0, 0.0, 0.0, -1.0, 0.0, 0.0, -1.0, 0.0, 0.0, 0.0, 0.0, -1.0, 0.0, 0.0, -1.0, 0.0, 0.0, -1.0, 0.0, 0.0, -1.0, 0.0, 0.0, 1.0, 0.0, 0.0, 1.0, 0.0, 0.0, 1.0, 0.0, 0.0, 1.0, 1.0, 0.0, 0.0, 1.0, 0.0, 0.0, 1.0, 0.0, 0.0, 1.0, 0.0, 0.0, -1.0, 0.0, 0.0, -1.0, 0.0, 0.0, -1.0, 0.0, 0.0, -1.0, 0.0, 0.0, 0.0, 0.0, 1.0, 0.0, 0.0, 1.0, 0.0, 0.0, 1.0, 0.0, 0.0, 1.0, 1.0, 0.0, 0.0, 1.0, 0.0, 0.0, 1.0, 0.0, 0.0, 1.0, 0.0, 0.0, -1.0, 0.0, 0.0, -1.0, 0.0, 0.0, -1.0, 0.0, 0.0, -1.0, 0.0, 0.0, 0.0, 0.0, 1.0, 0.0, 0.0, 1.0, 0.0, 0.0, 1.0, 0.0, 0.0, 1.0, -1.0, 0.0, 0.0, -1.0, 0.0, 0.0, -1.0, 0.0, 0.0, -1.0, 0.0, 0.0, 0.0, -1.0, 0.0, 0.0, -1.0, 0.0, 0.0, -1.0, 0.0, 0.0, -1.0, 0.0, 0.0, 0.0, 1.0, 0.0, 0.0, 1.0, 0.0, 0.0, 1.0, 0.0, 0.0, 1.0, -1.0, 0.0, 0.0, -1.0, 0.0, 0.0, -1.0, 0.0, 0.0, -1.0, 0.0, 0.0, 0.0, -1.0, 0.0, 0.0, -1.0, 0.0, 0.0, -1.0, 0.0, 0.0, -1.0, 0.0, 0.0, 0.0, 1.0, 0.0, 0.0, 1.0, 0.0, 0.0, 1.0, 0.0, 0.0, 1.0, 1.0, 0.0, 0.0, 1.0, 0.0, 0.0, 1.0, 0.0, 0.0, 1.0, 0.0, 0.0, -1.0, 0.0, 0.0, -1.0, 0.0, 0.0, -1.0, 0.0, 0.0, -1.0, 0.0, 0.0, 0.0, -1.0, 0.0, 0.0, -1.0, 0.0, 0.0, -1.0, 0.0, 0.0, -1.0, 0.0, 0.0, 0.0, 1.0, 0.0, 0.0, 1.0, 0.0, 0.0, 1.0, 0.0, 0.0, 1.0, 0.0, -1.0, 0.0, 0.0, -1.0, 0.0, 0.0, -1.0, 0.0, 0.0, -1.0, 0.0, 0.0, 0.0, 1.0, 0.0, 0.0, 1.0, 0.0, 0.0, 1.0, 0.0, 0.0, 1.0, 0.0, -1.0, 0.0, 0.0, -1.0, 0.0, 0.0, -1.0, 0.0, 0.0, -1.0, 0.0, 0.0, 0.0, 1.0, 0.0, 0.0, 1.0, 0.0, 0.0, 1.0, 0.0, 0.0, 1.0, 0.0, -1.0, 0.0, 0.0, -1.0, 0.0, 0.0, -1.0, 0.0, 0.0, -1.0, 0.0, 0.0, 0.0, 1.0, 0.0, 0.0, 1.0, 0.0, 0.0, 1.0, 0.0, 0.0, 1.0, 0.0, -1.0, 0.0, 0.0, -1.0, 0.0, 0.0, -1.0, 0.0, 0.0, -1.0, 0.0, 0.0, 0.0, 1.0, 0.0, 0.0, 1.0, 0.0, 0.0, 1.0, 0.0, 0.0, 1.0, 0.0, -1.0, 0.0, 0.0, -1.0, 0.0, 0.0, -1.0, 0.0, 0.0, -1.0, 0.0, 0.0, 0.0, 1.0, 0.0, 0.0, 1.0, 0.0, 0.0, 1.0, 0.0, 0.0, 1.0, 0.0, -1.0, 0.0, 0.0, -1.0, 0.0, 0.0, -1.0, 0.0, 0.0, -1.0, 0.0, 0.0, 0.0, 1.0, 0.0, 0.0, 1.0, 0.0, 0.0, 1.0, 0.0, 0.0, 1.0, 0.0, -1.0, 0.0, 0.0, -1.0, 0.0, 0.0, -1.0, 0.0, 0.0, -1.0, 0.0, 0.0, 0.0, 1.0, 0.0, 0.0, 1.0, 0.0, 0.0, 1.0, 0.0, 0.0, 1.0, 0.0, -1.0, 0.0, 0.0, -1.0, 0.0, 0.0, -1.0, 0.0, 0.0, -1.0, 0.0, 0.0, 0.0, 1.0, 0.0, 0.0, 1.0, 0.0, 0.0, 1.0, 0.0, 0.0, 1.0, 0.0, -1.0, 0.0, 0.0, -1.0, 0.0, 0.0, -1.0, 0.0, 0.0, -1.0, 0.0, 0.0, 0.0, 1.0, 0.0, 0.0, 1.0, 0.0, 0.0, 1.0, 0.0, 0.0, 1.0, 0.0, -1.0, 0.0, 0.0, -1.0, 0.0, 0.0, -1.0, 0.0, 0.0, -1.0, 0.0, 0.0, 0.0, 1.0, 0.0, 0.0, 1.0, 0.0, 0.0, 1.0, 0.0, 0.0, 1.0, 0.0, -1.0, 0.0, 0.0, -1.0, 0.0, 0.0, -1.0, 0.0, 0.0, -1.0, 0.0, 0.0, 0.0, 1.0, 0.0, 0.0, 1.0, 0.0, 0.0, 1.0, 0.0, 0.0, 1.0, 0.0, -1.0, 0.0, 0.0, -1.0, 0.0, 0.0, -1.0, 0.0, 0.0, -1.0, 0.0, 0.0, 0.0, 1.0, 0.0, 0.0, 1.0, 0.0, 0.0, 1.0, 0.0, 0.0, 1.0, 0.0, -1.0, 0.0, 0.0, -1.0, 0.0, 0.0, -1.0, 0.0, 0.0, -1.0, 0.0, 0.0, 0.0, 1.0, 0.0, 0.0, 1.0, 0.0, 0.0, 1.0, 0.0, 0.0, 1.0, 1.0, 0.0, 0.0, 1.0, 0.0, 0.0, 1.0, 0.0, 0.0, 1.0, 0.0, 0.0, 0.0, 0.0, 1.0, 0.0, 0.0, 1.0, 0.0, 0.0, 1.0, 0.0, 0.0, 1.0, 0.0, 0.0, 1.0, 0.0, 0.0, 1.0, 0.0, 0.0, 1.0, 0.0, 0.0, 1.0, 0.0, 0.0, 1.0, 0.0, 0.0, 1.0, 0.0, 0.0, 1.0, 0.0, 0.0, 1.0, 0.0, 0.0, 1.0, 0.0, 0.0, 1.0, 0.0, 0.0, 1.0, 0.0, 0.0, 1.0, 0.0, 0.0, 1.0, 0.0, 0.0, 1.0, 0.0, 0.0, 1.0, 0.0, 0.0, 1.0, 0.0, 0.0, 1.0, 0.0, 0.0, 1.0, 0.0, 0.0, 1.0, 0.0, 0.0, 1.0, 0.0, 0.0, 1.0, 0.0, 0.0, 1.0, 0.0, 0.0, 1.0, 0.0, 0.0, 1.0, 0.0, 0.0, 1.0, 0.0, 0.0, 1.0, 0.0, 0.0, 1.0, 0.0, 0.0, 1.0, 1.0, 0.0, 0.0, 1.0, 0.0, 0.0, 1.0, 0.0, 0.0, 1.0, 0.0, 0.0, 0.0, 0.0, 1.0, 0.0, 0.0, 1.0, 0.0, 0.0, 1.0, 0.0, 0.0, 1.0, 0.0, 0.0, 1.0, 0.0, 0.0, 1.0, 0.0, 0.0, 1.0, 0.0, 0.0, 1.0, 0.0, 0.0, 1.0, 0.0, 0.0, 1.0, 0.0, 0.0, 1.0, 0.0, 0.0, 1.0, 0.0, 0.0, 1.0, 0.0, 0.0, 1.0, 0.0, 0.0, 1.0, 0.0, 0.0, 1.0, 0.0, 0.0, 1.0, 0.0, 0.0, 1.0, 0.0, 0.0, 1.0, 0.0, 0.0, 1.0, 0.0, 0.0, 1.0, 0.0, 0.0, 1.0, 0.0, 0.0, 1.0, 0.0, 0.0, 1.0, 0.0, 0.0, 1.0, 0.0, 0.0, 1.0, 0.0, 0.0, 1.0, 0.0, 0.0, 1.0, 0.0, 0.0, 1.0, 0.0, 0.0, 1.0, 0.0, 0.0, 1.0, 0.0, 0.0, 1.0, 1.0, 0.0, 0.0, 1.0, 0.0, 0.0, 1.0, 0.0, 0.0, 1.0, 0.0, 0.0, 0.0, 0.0, 1.0, 0.0, 0.0, 1.0, 0.0, 0.0, 1.0, 0.0, 0.0, 1.0, 0.0, 0.0, 1.0, 0.0, 0.0, 1.0, 0.0, 0.0, 1.0, 0.0, 0.0, 1.0, 0.0, 0.0, 1.0, 0.0, 0.0, 1.0, 0.0, 0.0, 1.0, 0.0, 0.0, 1.0, 0.0, 0.0, 1.0, 0.0, 0.0, 1.0, 0.0, 0.0, 1.0, 0.0, 0.0, 1.0, 0.0, 0.0, 1.0, 0.0, 0.0, 1.0, 0.0, 0.0, 1.0, 0.0, 0.0, 1.0, 0.0, 0.0, 1.0, 0.0, 0.0, 1.0, 0.0, 0.0, 1.0, 0.0, 0.0, 1.0, 0.0, 0.0, 1.0, 0.0, 0.0, 1.0, 0.0, 0.0, 1.0, 0.0, 0.0, 1.0, 0.0, 0.0, 1.0, 0.0, 0.0, 1.0, 0.0, 0.0, 1.0, 0.0, 0.0, 1.0, 1.0, 0.0, 0.0, 1.0, 0.0, 0.0, 1.0, 0.0, 0.0, 1.0, 0.0, 0.0, 1.0, 0.0, 0.0, 1.0, 0.0, 0.0, 1.0, 0.0, 0.0, 1.0, 0.0, 0.0, 1.0, 0.0, 0.0, 1.0, 0.0, 0.0, 1.0, 0.0, 0.0, 1.0, 0.0, 0.0, 1.0, 0.0, 0.0, 1.0, 0.0, 0.0, 1.0, 0.0, 0.0, 1.0, 0.0, 0.0, 1.0, 0.0, 0.0, 1.0, 0.0, 0.0, 1.0, 0.0, 0.0, 1.0, 0.0, 0.0, 0.0, -1.0, 0.0, 0.0, -1.0, 0.0, 0.0, -1.0, 0.0, 0.0, -1.0, 0.0, 1.0, 0.0, 0.0, 1.0, 0.0, 0.0, 1.0, 0.0, 0.0, 1.0, 0.0, 0.0, -1.0, 0.0, 0.0, -1.0, 0.0, 0.0, -1.0, 0.0, 0.0, -1.0, 0.0, 0.0, 0.0, -1.0, 0.0, 0.0, -1.0, 0.0, 0.0, -1.0, 0.0, 0.0, -1.0, 0.0, 0.0, 0.0, 1.0, 0.0, 0.0, 1.0, 0.0, 0.0, 1.0, 0.0, 0.0, 1.0, -1.0, 0.0, 0.0, -1.0, 0.0, 0.0, -1.0, 0.0, 0.0, -1.0, 0.0, 0.0, 0.0, -1.0, 0.0, 0.0, -1.0, 0.0, 0.0, -1.0, 0.0, 0.0, -1.0, 0.0, 0.0, -1.0, 0.0, 0.0, -1.0, 0.0, 0.0, -1.0, 0.0, 0.0, -1.0, 0.0, 1.0, 0.0, 0.0, 1.0, 0.0, 0.0, 1.0, 0.0, 0.0, 1.0, 0.0, 0.0, 0.0, -1.0, 0.0, 0.0, -1.0, 0.0, 0.0, -1.0, 0.0, 0.0, -1.0, 0.0, 0.0, 0.0, 1.0, 0.0, 0.0, 1.0, 0.0, 0.0, 1.0, 0.0, 0.0, 1.0, -1.0, 0.0, 0.0, -1.0, 0.0, 0.0, -1.0, 0.0, 0.0, -1.0, 0.0, 0.0, 0.0, -1.0, 0.0, 0.0, -1.0, 0.0, 0.0, -1.0, 0.0, 0.0, -1.0, 0.0, 0.0, 0.0, 1.0, 0.0, 0.0, 1.0, 0.0, 0.0, 1.0, 0.0, 0.0, 1.0, 1.0, 0.0, 0.0, 1.0, 0.0, 0.0, 1.0, 0.0, 0.0, 1.0, 0.0, 0.0, 0.0, 0.0, 1.0, 0.0, 0.0, 1.0, 0.0, 0.0, 1.0, 0.0, 0.0, 1.0, -1.0, 0.0, 0.0, -1.0, 0.0, 0.0, -1.0, 0.0, 0.0, -1.0, 0.0, 0.0, 1.0, 0.0, 0.0, 1.0, 0.0, 0.0, 1.0, 0.0, 0.0, 1.0, 0.0, 0.0, 0.0, -1.0, 0.0, 0.0, -1.0, 0.0, 0.0, -1.0, 0.0, 0.0, -1.0, 0.0, 1.0, 0.0, 0.0, 1.0, 0.0, 0.0, 1.0, 0.0, 0.0, 1.0, 0.0, 0.0, -1.0, 0.0, 0.0, -1.0, 0.0, 0.0, -1.0, 0.0, 0.0, -1.0, 0.0, 0.0, 0.0, 0.0, 1.0, 0.0, 0.0, 1.0, 0.0, 0.0, 1.0, 0.0, 0.0, 1.0, -1.0, 0.0, 0.0, -1.0, 0.0, 0.0, -1.0, 0.0, 0.0, -1.0, 0.0, 0.0, 0.0, 0.0, 1.0, 0.0, 0.0, 1.0, 0.0, 0.0, 1.0, 0.0, 0.0, 1.0, 1.0, 0.0, 0.0, 1.0, 0.0, 0.0, 1.0, 0.0, 0.0, 1.0, 0.0, 0.0, 0.0, -1.0, 0.0, 0.0, -1.0, 0.0, 0.0, -1.0, 0.0, 0.0, -1.0, 0.0, 1.0, 0.0, 0.0, 1.0, 0.0, 0.0, 1.0, 0.0, 0.0, 1.0, 0.0, 0.0, -1.0, 0.0, 0.0, -1.0, 0.0, 0.0, -1.0, 0.0, 0.0, -1.0, 0.0, 0.0, 0.0, 0.0, 1.0, 0.0, 0.0, 1.0, 0.0, 0.0, 1.0, 0.0, 0.0, 1.0, -1.0, 0.0, 0.0, -1.0, 0.0, 0.0, -1.0, 0.0, 0.0, -1.0, 0.0, 0.0, 1.0, 0.0, 0.0, 1.0, 0.0, 0.0, 1.0, 0.0, 0.0, 1.0, 0.0, 0.0, 0.0, 0.0, 1.0, 0.0, 0.0, 1.0, 0.0, 0.0, 1.0, 0.0, 0.0, 1.0, -1.0, 0.0, 0.0, -1.0, 0.0, 0.0, -1.0, 0.0, 0.0, -1.0, 0.0, 0.0, 0.0, 0.0, 1.0, 0.0, 0.0, 1.0, 0.0, 0.0, 1.0, 0.0, 0.0, 1.0, 1.0, 0.0, 0.0, 1.0, 0.0, 0.0, 1.0, 0.0, 0.0, 1.0, 0.0, 0.0, 0.0, -1.0, 0.0, 0.0, -1.0, 0.0, 0.0, -1.0, 0.0, 0.0, -1.0, 0.0, 0.0, -1.0, 0.0, 0.0, -1.0, 0.0, 0.0, -1.0, 0.0, 0.0, -1.0, 0.0, 0.0, -1.0, 0.0, 0.0, -1.0, 0.0, 0.0, -1.0, 0.0, 0.0, -1.0, 0.0, 0.0, -1.0, 0.0, 0.0, -1.0, 0.0, 0.0, -1.0, 0.0, 0.0, -1.0, 0.0, 0.0, -1.0, 0.0, 0.0, -1.0, 0.0, 0.0, -1.0, 0.0, 0.0, -1.0, 0.0, 0.0, -1.0, 0.0, 0.0, -1.0, 0.0, 0.0, -1.0, 0.0, 0.0, -1.0, 0.0, 0.0, -1.0, 0.0, 0.0, -1.0, 0.0, 0.0, -1.0, 0.0, 0.0, -1.0, 0.0, 0.0, -1.0, 0.0, 0.0, -1.0, 0.0, 0.0, -1.0, 0.0, 0.0, -1.0, 0.0, 1.0, 0.0, 0.0, 1.0, 0.0, 0.0, 1.0, 0.0, 0.0, 1.0, 0.0, 0.0, 1.0, 0.0, 0.0, 1.0, 0.0, 0.0, 1.0, 0.0, 0.0, 1.0, 0.0, 0.0, 0.0, -1.0, 0.0, 0.0, -1.0, 0.0, 0.0, -1.0, 0.0, 0.0, -1.0, 0.0, 1.0, 0.0, 0.0, 1.0, 0.0, 0.0, 1.0, 0.0, 0.0, 1.0, 0.0, 0.0, -1.0, 0.0, 0.0, -1.0, 0.0, 0.0, -1.0, 0.0, 0.0, -1.0, 0.0, 0.0, 0.0, -1.0, 0.0, 0.0, -1.0, 0.0, 0.0, -1.0, 0.0, 0.0, -1.0, 0.0, 0.0, 0.0, 1.0, 0.0, 0.0, 1.0, 0.0, 0.0, 1.0, 0.0, 0.0, 1.0, -1.0, 0.0, 0.0, -1.0, 0.0, 0.0, -1.0, 0.0, 0.0, -1.0, 0.0, 0.0, 0.0, -1.0, 0.0, 0.0, -1.0, 0.0, 0.0, -1.0, 0.0, 0.0, -1.0, 0.0, 0.0, 0.0, 1.0, 0.0, 0.0, 1.0, 0.0, 0.0, 1.0, 0.0, 0.0, 1.0, 1.0, 0.0, 0.0, 1.0, 0.0, 0.0, 1.0, 0.0, 0.0, 1.0, 0.0, 0.0, 0.0, 0.0, 1.0, 0.0, 0.0, 1.0, 0.0, 0.0, 1.0, 0.0, 0.0, 1.0, -1.0, 0.0, 0.0, -1.0, 0.0, 0.0, -1.0, 0.0, 0.0, -1.0, 0.0, 0.0, 0.0, 0.0, 1.0, 0.0, 0.0, 1.0, 0.0, 0.0, 1.0, 0.0, 0.0, 1.0, 1.0, 0.0, 0.0, 1.0, 0.0, 0.0, 1.0, 0.0, 0.0, 1.0, 0.0, 0.0, 0.0, -1.0, 0.0, 0.0, -1.0, 0.0, 0.0, -1.0, 0.0, 0.0, -1.0, 0.0, 1.0, 0.0, 0.0, 1.0, 0.0, 0.0, 1.0, 0.0, 0.0, 1.0, 0.0, 0.0, -1.0, 0.0, 0.0, -1.0, 0.0, 0.0, -1.0, 0.0, 0.0, -1.0, 0.0, 0.0, 0.0, -1.0, 0.0, 0.0, -1.0, 0.0, 0.0, -1.0, 0.0, 0.0, -1.0, 0.0, 1.0, 0.0, 0.0, 1.0, 0.0, 0.0, 1.0, 0.0, 0.0, 1.0, 0.0, 0.0, -1.0, 0.0, 0.0, -1.0, 0.0, 0.0, -1.0, 0.0, 0.0, -1.0, 0.0, 0.0, 0.0, 0.0, 1.0, 0.0, 0.0, 1.0, 0.0, 0.0, 1.0, 0.0, 0.0, 1.0, -1.0, 0.0, 0.0, -1.0, 0.0, 0.0, -1.0, 0.0, 0.0, -1.0, 0.0, 0.0, 0.0, 0.0, 1.0, 0.0, 0.0, 1.0, 0.0, 0.0, 1.0, 0.0, 0.0, 1.0, 1.0, 0.0, 0.0, 1.0, 0.0, 0.0, 1.0, 0.0, 0.0, 1.0, 0.0, 0.0, 0.0, -1.0, 0.0, 0.0, -1.0, 0.0, 0.0, -1.0, 0.0, 0.0, -1.0, 0.0, 0.0, -1.0, 0.0, 0.0, -1.0, 0.0, 0.0, -1.0, 0.0, 0.0, -1.0, 0.0, 0.0, -1.0, 0.0, 0.0, -1.0, 0.0, 0.0, -1.0, 0.0, 0.0, -1.0, 0.0, 0.0, -1.0, 0.0, 0.0, -1.0, 0.0, 0.0, -1.0, 0.0, 0.0, -1.0, 0.0, 0.0, -1.0, 0.0, 0.0, -1.0, 0.0, 0.0, -1.0, 0.0, 0.0, -1.0, 0.0, 0.0, -1.0, 0.0, 0.0, -1.0, 0.0, 0.0, -1.0, 0.0, 0.0, -1.0, 0.0, 0.0, -1.0, 0.0, 0.0, -1.0, 0.0, 0.0, -1.0, 0.0, 0.0, -1.0, 0.0, 0.0, -1.0, 0.0, 0.0, -1.0, 0.0, 0.0, -1.0, 0.0, 0.0, -1.0, 0.0, 0.0, -1.0, 0.0, 0.0, -1.0, 0.0, 0.0, -1.0, 0.0, 0.0, -1.0, 0.0, 0.0, -1.0, 0.0, 0.0, -1.0, 0.0, 0.0, -1.0, 0.0, 0.0, -1.0, 0.0, 0.0, -1.0, 0.0, 0.0, -1.0, 0.0, 0.0, -1.0, 0.0, 0.0, -1.0, 0.0, 1.0, 0.0, 0.0, 1.0, 0.0, 0.0, 1.0, 0.0, 0.0, 1.0, 0.0, 0.0, 1.0, 0.0, 0.0, 1.0, 0.0, 0.0, 1.0, 0.0, 0.0, 1.0, 0.0, 0.0, 0.0, -1.0, 0.0, 0.0, -1.0, 0.0, 0.0, -1.0, 0.0, 0.0, -1.0, 0.0, 0.0, 0.0, 1.0, 0.0, 0.0, 1.0, 0.0, 0.0, 1.0, 0.0, 0.0, 1.0, 1.0, 0.0, 0.0, 1.0, 0.0, 0.0, 1.0, 0.0, 0.0, 1.0, 0.0, 0.0, -1.0, 0.0, 0.0, -1.0, 0.0, 0.0, -1.0, 0.0, 0.0, -1.0, 0.0, 0.0, 0.0, 0.0, -1.0, 0.0, 0.0, -1.0, 0.0, 0.0, -1.0, 0.0, 0.0, -1.0, 0.0, 0.0, 1.0, 0.0, 0.0, 1.0, 0.0, 0.0, 1.0, 0.0, 0.0, 1.0, 1.0, 0.0, 0.0, 1.0, 0.0, 0.0, 1.0, 0.0, 0.0, 1.0, 0.0, 0.0, -1.0, 0.0, 0.0, -1.0, 0.0, 0.0, -1.0, 0.0, 0.0, -1.0, 0.0, 0.0, 0.0, -1.0, 0.0, 0.0, -1.0, 0.0, 0.0, -1.0, 0.0, 0.0, -1.0, 0.0, 1.0, 0.0, 0.0, 1.0, 0.0, 0.0, 1.0, 0.0, 0.0, 1.0, 0.0, 0.0, -1.0, 0.0, 0.0, -1.0, 0.0, 0.0, -1.0, 0.0, 0.0, -1.0, 0.0, 0.0, 0.0, 0.0, 1.0, 0.0, 0.0, 1.0, 0.0, 0.0, 1.0, 0.0, 0.0, 1.0, 1.0, 0.0, 0.0, 1.0, 0.0, 0.0, 1.0, 0.0, 0.0, 1.0, 0.0, 0.0, -1.0, 0.0, 0.0, -1.0, 0.0, 0.0, -1.0, 0.0, 0.0, -1.0, 0.0, 0.0, 0.0, -1.0, 0.0, 0.0, -1.0, 0.0, 0.0, -1.0, 0.0, 0.0, -1.0, 0.0, 0.0, 0.0, 1.0, 0.0, 0.0, 1.0, 0.0, 0.0, 1.0, 0.0, 0.0, 1.0, 0.0, -1.0, 0.0, 0.0, -1.0, 0.0, 0.0, -1.0, 0.0, 0.0, -1.0, 0.0, 0.0, 0.0, 1.0, 0.0, 0.0, 1.0, 0.0, 0.0, 1.0, 0.0, 0.0, 1.0, 0.0, -1.0, 0.0, 0.0, -1.0, 0.0, 0.0, -1.0, 0.0, 0.0, -1.0, 0.0, 0.0, 0.0, 1.0, 0.0, 0.0, 1.0, 0.0, 0.0, 1.0, 0.0, 0.0, 1.0, 0.0, -1.0, 0.0, 0.0, -1.0, 0.0, 0.0, -1.0, 0.0, 0.0, -1.0, 0.0, 0.0, 0.0, 1.0, 0.0, 0.0, 1.0, 0.0, 0.0, 1.0, 0.0, 0.0, 1.0, 0.0, 0.0, 1.0, 0.0, 0.0, 1.0, 0.0, 0.0, 1.0, 0.0, 0.0, 1.0, 0.0, -1.0, 0.0, 0.0, -1.0, 0.0, 0.0, -1.0, 0.0, 0.0, -1.0, 0.0, 0.0, 0.0, 1.0, 0.0, 0.0, 1.0, 0.0, 0.0, 1.0, 0.0, 0.0, 1.0, 0.0, -1.0, 0.0, 0.0, -1.0, 0.0, 0.0, -1.0, 0.0, 0.0, -1.0, 0.0, 0.0, 0.0, 1.0, 0.0, 0.0, 1.0, 0.0, 0.0, 1.0, 0.0, 0.0, 1.0, 0.0, -1.0, 0.0, 0.0, -1.0, 0.0, 0.0, -1.0, 0.0, 0.0, -1.0, 0.0, 0.0, 0.0, 1.0, 0.0, 0.0, 1.0, 0.0, 0.0, 1.0, 0.0, 0.0, 1.0, 0.0, -1.0, 0.0, 0.0, -1.0, 0.0, 0.0, -1.0, 0.0, 0.0, -1.0, 0.0, 0.0, 0.0, 1.0, 0.0, 0.0, 1.0, 0.0, 0.0, 1.0, 0.0, 0.0, 1.0, 0.0, -1.0, 0.0, 0.0, -1.0, 0.0, 0.0, -1.0, 0.0, 0.0, -1.0, 0.0, 0.0, 0.0, 1.0, 0.0, 0.0, 1.0, 0.0, 0.0, 1.0, 0.0, 0.0, 1.0, 0.0, -1.0, 0.0, 0.0, -1.0, 0.0, 0.0, -1.0, 0.0, 0.0, -1.0, 0.0, 0.0, 0.0, 1.0, 0.0, 0.0, 1.0, 0.0, 0.0, 1.0, 0.0, 0.0, 1.0, 0.0, -1.0, 0.0, 0.0, -1.0, 0.0, 0.0, -1.0, 0.0, 0.0, -1.0, 0.0, 0.0, 0.0, 1.0, 0.0, 0.0, 1.0, 0.0, 0.0, 1.0, 0.0, 0.0, 1.0, 0.0, -1.0, 0.0, 0.0, -1.0, 0.0, 0.0, -1.0, 0.0, 0.0, -1.0, 0.0, 0.0, 0.0, 1.0, 0.0, 0.0, 1.0, 0.0, 0.0, 1.0, 0.0, 0.0, 1.0, 0.0, -1.0, 0.0, 0.0, -1.0, 0.0, 0.0, -1.0, 0.0, 0.0, -1.0, 0.0, 0.0, 0.0, 1.0, 0.0, 0.0, 1.0, 0.0, 0.0, 1.0, 0.0, 0.0, 1.0, 1.0, 0.0, 0.0, 1.0, 0.0, 0.0, 1.0, 0.0, 0.0, 1.0, 0.0, 0.0, 0.0, 0.0, 1.0, 0.0, 0.0, 1.0, 0.0, 0.0, 1.0, 0.0, 0.0, 1.0, 0.0, 0.0, 1.0, 0.0, 0.0, 1.0, 0.0, 0.0, 1.0, 0.0, 0.0, 1.0, 0.0, 0.0, 1.0, 0.0, 0.0, 1.0, 0.0, 0.0, 1.0, 0.0, 0.0, 1.0, 0.0, 0.0, 1.0, 0.0, 0.0, 1.0, 0.0, 0.0, 1.0, 0.0, 0.0, 1.0, 0.0, 0.0, 1.0, 0.0, 0.0, 1.0, 0.0, 0.0, 1.0, 0.0, 0.0, 1.0, 0.0, 0.0, 1.0, 0.0, 0.0, 1.0, 0.0, 0.0, 1.0, 0.0, 0.0, 1.0, 0.0, 0.0, 1.0, 0.0, 0.0, 1.0, 0.0, 0.0, 1.0, 0.0, 0.0, 1.0, 1.0, 0.0, 0.0, 1.0, 0.0, 0.0, 1.0, 0.0, 0.0, 1.0, 0.0, 0.0, 0.0, -1.0, 0.0, 0.0, -1.0, 0.0, 0.0, -1.0, 0.0, 0.0, -1.0, 0.0, 0.0, 0.0, 1.0, 0.0, 0.0, 1.0, 0.0, 0.0, 1.0, 0.0, 0.0, 1.0, 1.0, 0.0, 0.0, 1.0, 0.0, 0.0, 1.0, 0.0, 0.0, 1.0, 0.0, 0.0, -1.0, 0.0, 0.0, -1.0, 0.0, 0.0, -1.0, 0.0, 0.0, -1.0, 0.0, 0.0, 0.0, -1.0, 0.0, 0.0, -1.0, 0.0, 0.0, -1.0, 0.0, 0.0, -1.0, 0.0, 0.0, 0.0, 1.0, 0.0, 0.0, 1.0, 0.0, 0.0, 1.0, 0.0, 0.0, 1.0, 1.0, 0.0, 0.0, 1.0, 0.0, 0.0, 1.0, 0.0, 0.0, 1.0, 0.0, 0.0, -1.0, 0.0, 0.0, -1.0, 0.0, 0.0, -1.0, 0.0, 0.0, -1.0, 0.0, 0.0, 0.0, -1.0, 0.0, 0.0, -1.0, 0.0, 0.0, -1.0, 0.0, 0.0, -1.0, 0.0, 0.0, 0.0, 1.0, 0.0, 0.0, 1.0, 0.0, 0.0, 1.0, 0.0, 0.0, 1.0, 1.0, 0.0, 0.0, 1.0, 0.0, 0.0, 1.0, 0.0, 0.0, 1.0, 0.0, 0.0, -1.0, 0.0, 0.0, -1.0, 0.0, 0.0, -1.0, 0.0, 0.0, -1.0, 0.0, 0.0, 0.0, -1.0, 0.0, 0.0, -1.0, 0.0, 0.0, -1.0, 0.0, 0.0, -1.0, 0.0, 0.0, 0.0, 1.0, 0.0, 0.0, 1.0, 0.0, 0.0, 1.0, 0.0, 0.0, 1.0, 1.0, 0.0, 0.0, 1.0, 0.0, 0.0, 1.0, 0.0, 0.0, 1.0, 0.0, 0.0, -1.0, 0.0, 0.0, -1.0, 0.0, 0.0, -1.0, 0.0, 0.0, -1.0, 0.0, 0.0, 0.0, -1.0, 0.0, 0.0, -1.0, 0.0, 0.0, -1.0, 0.0, 0.0, -1.0, 0.0, 0.0, 0.0, 1.0, 0.0, 0.0, 1.0, 0.0, 0.0, 1.0, 0.0, 0.0, 1.0, 1.0, 0.0, 0.0, 1.0, 0.0, 0.0, 1.0, 0.0, 0.0, 1.0, 0.0, 0.0, -1.0, 0.0, 0.0, -1.0, 0.0, 0.0, -1.0, 0.0, 0.0, -1.0, 0.0, 0.0, 0.0, -1.0, 0.0, 0.0, -1.0, 0.0, 0.0, -1.0, 0.0, 0.0, -1.0, 0.0, 0.0, 0.0, 1.0, 0.0, 0.0, 1.0, 0.0, 0.0, 1.0, 0.0, 0.0, 1.0, 1.0, 0.0, 0.0, 1.0, 0.0, 0.0, 1.0, 0.0, 0.0, 1.0, 0.0, 0.0, -1.0, 0.0, 0.0, -1.0, 0.0, 0.0, -1.0, 0.0, 0.0, -1.0, 0.0, 0.0, 0.0, -1.0, 0.0, 0.0, -1.0, 0.0, 0.0, -1.0, 0.0, 0.0, -1.0, 0.0, 0.0, 0.0, 1.0, 0.0, 0.0, 1.0, 0.0, 0.0, 1.0, 0.0, 0.0, 1.0, 1.0, 0.0, 0.0, 1.0, 0.0, 0.0, 1.0, 0.0, 0.0, 1.0, 0.0, 0.0, -1.0, 0.0, 0.0, -1.0, 0.0, 0.0, -1.0, 0.0, 0.0, -1.0, 0.0, 0.0, 0.0, -1.0, 0.0, 0.0, -1.0, 0.0, 0.0, -1.0, 0.0, 0.0, -1.0, 0.0, 0.0, 0.0, 1.0, 0.0, 0.0, 1.0, 0.0, 0.0, 1.0, 0.0, 0.0, 1.0, 1.0, 0.0, 0.0, 1.0, 0.0, 0.0, 1.0, 0.0, 0.0, 1.0, 0.0, 0.0, -1.0, 0.0, 0.0, -1.0, 0.0, 0.0, -1.0, 0.0, 0.0, -1.0, 0.0, 0.0])] * 3)])

# ---- objects
ob_sun = bpy.data.objects.new('Sun', light_sun)
ob_level = bpy.data.objects.new('level', me_level_002)

# ---- transforms, parenting, visibility, modifiers, constraints
ob_sun.location = (-3.474, -8.539, 7.067)
ob_sun.rotation_euler = (0.829, -0.9669, 0.0)
ob_sun.lineart.crease_threshold = 0.0
ob_level.location = (0.0, 0.0, 0.0)
ob_level.lineart.crease_threshold = 0.0

# ---- collection membership
col_collection_1.objects.link(ob_sun)
col_collection_1.objects.link(ob_level)

# ---- scene / render settings (as saved in the file)
scene.frame_start = 1; scene.frame_end = 250; scene.frame_set(1)
scene.render.engine = 'BLENDER_EEVEE_NEXT'
scene.render.resolution_percentage = 50
scene.render.dither_intensity = 0.0
scene.cycles.use_denoising = False
scene.cycles.samples = 128
scene.cycles.sampling_pattern = 'TABULATED_SOBOL'
scene.cycles.light_sampling_threshold = 0.0
scene.cycles.use_adaptive_sampling = False
scene.cycles.use_light_tree = False
scene.cycles.blur_glossy = 0.0
scene.cycles.sample_clamp_indirect = 0.0
scene.view_settings.view_transform = 'Standard'
bpy.context.view_layer.update()

# ---- added for rendering (the .blend has no active camera): camera
cam_auto = bpy.data.cameras.new('AutoCamera')
cam_auto.lens = 50.0
cam_auto.sensor_width = 36.0
cam_auto.clip_end = 1000.0
ob_auto_camera = bpy.data.objects.new('AutoCamera', cam_auto)
scene.collection.objects.link(ob_auto_camera)
ob_auto_camera.location = (17.3028, -22.0633, 18.0422)
ob_auto_camera.rotation_euler = (1.09748, -7.21219e-08, 0.694738)
scene.camera = ob_auto_camera
bpy.context.view_layer.update()
